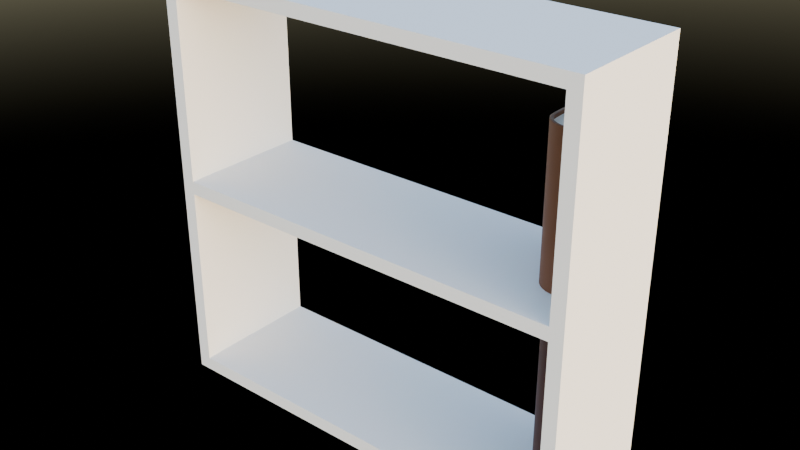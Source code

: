 # Source: gnx_bookcase.blend  (saved by Blender 4.4.30; exported with 4.5.12 LTS)
import bpy
from mathutils import Matrix  # noqa: F401  (used for matrix-valued properties, if any)

bpy.ops.wm.read_factory_settings(use_empty=True)
scene = bpy.context.scene
scene.name = 'Scene'

# ---- collections
col_collection = bpy.data.collections.new('Collection'); scene.collection.children.link(col_collection)
col_books = bpy.data.collections.new('Books'); scene.collection.children.link(col_books)
col_books.hide_render = True

# ---- materials (node trees are filled in below, after node groups)
mat_bookcase_black = bpy.data.materials.new('Bookcase Black')
mat_bookcase_white = bpy.data.materials.new('Bookcase White')
mat_mag = bpy.data.materials.new('Mag')
mat_book = bpy.data.materials.new('Book')
mat_papier = bpy.data.materials.new('Papier')

# ---- node groups
ng_nodegroup = bpy.data.node_groups.new('NodeGroup', 'GeometryNodeTree')
_s = ng_nodegroup.interface.new_socket(name='Geometry', in_out='OUTPUT', socket_type='NodeSocketGeometry')
_s = ng_nodegroup.interface.new_socket(name='Line', in_out='OUTPUT', socket_type='NodeSocketInt')
_s = ng_nodegroup.interface.new_socket(name='Length', in_out='OUTPUT', socket_type='NodeSocketFloat')
_s.default_value = 2.0
_s.min_value = 0.0
_s.max_value = 1e+04
_s = ng_nodegroup.interface.new_socket(name='Floors', in_out='OUTPUT', socket_type='NodeSocketInt')
_s.min_value = 1
_s.max_value = 20
_s = ng_nodegroup.interface.new_socket(name='Shelf Height', in_out='OUTPUT', socket_type='NodeSocketFloat')
_s.default_value = 1.5
_s.min_value = -1e+04
_s.max_value = 1e+04
_s = ng_nodegroup.interface.new_socket(name='Book', in_out='OUTPUT', socket_type='NodeSocketGeometry')
_s = ng_nodegroup.interface.new_socket(name='Scale Min', in_out='OUTPUT', socket_type='NodeSocketVector')
_s.default_value = (0.1, 0.6, 1.0)
_s = ng_nodegroup.interface.new_socket(name='Scale Max', in_out='OUTPUT', socket_type='NodeSocketVector')
_s.default_value = (0.5, 0.8, 1.2)
_s = ng_nodegroup.interface.new_socket(name='Seed', in_out='OUTPUT', socket_type='NodeSocketInt')
_s = ng_nodegroup.interface.new_socket(name='Geometry', in_out='INPUT', socket_type='NodeSocketGeometry')
_s = ng_nodegroup.interface.new_socket(name='Line', in_out='INPUT', socket_type='NodeSocketInt')
_s = ng_nodegroup.interface.new_socket(name='Length', in_out='INPUT', socket_type='NodeSocketFloat')
_s.default_value = 1.0
_s.min_value = 0.0
_s.max_value = 1e+04
_s = ng_nodegroup.interface.new_socket(name='Floors', in_out='INPUT', socket_type='NodeSocketInt')
_s.default_value = 1
_s.min_value = 1
_s.max_value = 20
_s = ng_nodegroup.interface.new_socket(name='Shelf Height', in_out='INPUT', socket_type='NodeSocketFloat')
_s.default_value = 1.0
_s.min_value = -1e+04
_s.max_value = 1e+04
_s = ng_nodegroup.interface.new_socket(name='Book', in_out='INPUT', socket_type='NodeSocketGeometry')
_s = ng_nodegroup.interface.new_socket(name='Scale Min', in_out='INPUT', socket_type='NodeSocketVector')
_s.default_value = (0.1, 0.6, 1.0)
_s = ng_nodegroup.interface.new_socket(name='Scale Max', in_out='INPUT', socket_type='NodeSocketVector')
_s.default_value = (0.5, 0.8, 1.2)
_s = ng_nodegroup.interface.new_socket(name='Seed', in_out='INPUT', socket_type='NodeSocketInt')
_N = ng_nodegroup.nodes; _L = ng_nodegroup.links
n0 = _N.new('NodeGroupOutput'); n0.name = 'Group Output'; n0.location = (3143, -58)
n1 = _N.new('NodeGroupInput'); n1.name = 'Group Input'; n1.location = (-2011, -621)
n2 = _N.new('GeometryNodeSimulationInput'); n2.name = 'Simulation Input'; n2.location = (-1464, 71)
n3 = _N.new('GeometryNodeSimulationOutput'); n3.name = 'Simulation Output'; n3.location = (2054, 224)
n4 = _N.new('GeometryNodeTransform'); n4.name = 'Transform Geometry'; n4.location = (-673, -18)
n5 = _N.new('FunctionNodeRandomValue'); n5.name = 'Random Value.001'; n5.location = (-1296, -272)
n5.data_type = 'FLOAT_VECTOR'
n6 = _N.new('GeometryNodeJoinGeometry'); n6.name = 'Join Geometry'; n6.location = (-259, 82)
n7 = _N.new('GeometryNodePoints'); n7.name = 'Points.001'; n7.location = (-1980, -31)
n8 = _N.new('GeometryNodeInstanceOnPoints'); n8.name = 'Instance on Points.001'; n8.location = (-1138, -18)
n9 = _N.new('GeometryNodeStoreNamedAttribute'); n9.name = 'Store Named Attribute'; n9.location = (754, 133)
n9.data_type = 'FLOAT_VECTOR'
n9.domain = 'INSTANCE'
n9.inputs[2].default_value = 'Offset'
n10 = _N.new('GeometryNodeInputNamedAttribute'); n10.name = 'Named Attribute'; n10.location = (748, -111)
n10.data_type = 'FLOAT_VECTOR'
n10.inputs[0].default_value = 'Offset'
n11 = _N.new('ShaderNodeSeparateXYZ'); n11.name = 'Separate XYZ.001'; n11.location = (921, -44)
n12 = _N.new('FunctionNodeCompare'); n12.name = 'Compare.001'; n12.location = (1104, 30)
n13 = _N.new('GeometryNodeInputSceneTime'); n13.name = 'Scene Time'; n13.location = (-1984, -436)
n14 = _N.new('GeometryNodeSetInstanceTransform'); n14.name = 'Set Instance Transform.001'; n14.location = (546, 105)
n15 = _N.new('GeometryNodeInputInstanceScale'); n15.name = 'Instance Scale.003'; n15.location = (-739, -406)
n16 = _N.new('ShaderNodeVectorMath'); n16.name = 'Vector Math.001'; n16.location = (-568, -370)
n16.operation = 'MULTIPLY'
n17 = _N.new('FunctionNodeCombineTransform'); n17.name = 'Combine Transform.003'; n17.location = (-398, -313)
n18 = _N.new('GeometryNodeAccumulateField'); n18.name = 'Accumulate Field.002'; n18.location = (-219, -138)
n18.data_type = 'TRANSFORM'
n18.domain = 'INSTANCE'
n19 = _N.new('FunctionNodeSeparateTransform'); n19.name = 'Separate Transform.001'; n19.location = (-45, -6)
n20 = _N.new('FunctionNodeCombineTransform'); n20.name = 'Combine Transform.004'; n20.location = (293, 20)
n21 = _N.new('GeometryNodeInputInstanceScale'); n21.name = 'Instance Scale.004'; n21.location = (113, -84)
n22 = _N.new('GeometryNodeDeleteGeometry'); n22.name = 'Delete Geometry'; n22.location = (1783, 200)
n22.domain = 'INSTANCE'
n23 = _N.new('GeometryNodeAttributeStatistic'); n23.name = 'Attribute Statistic'; n23.location = (1113, -136)
n23.domain = 'INSTANCE'
n24 = _N.new('GeometryNodeInputIndex'); n24.name = 'Index'; n24.location = (927, -256)
n25 = _N.new('GeometryNodeSwitch'); n25.name = 'Switch'; n25.location = (1288, -37)
n25.input_type = 'INT'
n25.inputs[1].default_value = -1
n26 = _N.new('FunctionNodeCompare'); n26.name = 'Compare.002'; n26.location = (1613, 60)
n26.operation = 'LESS_EQUAL'
n26.data_type = 'INT'
n27 = _N.new('GeometryNodeInputIndex'); n27.name = 'Index.001'; n27.location = (1445, -2)
n28 = _N.new('FunctionNodeSeparateTransform'); n28.name = 'Separate Transform.002'; n28.location = (471, -85)
n29 = _N.new('GeometryNodeStoreNamedAttribute'); n29.name = 'Store Named Attribute.001'; n29.location = (1391, 207)
n29.data_type = 'INT'
n29.domain = 'INSTANCE'
n29.inputs[2].default_value = 'Line'
n30 = _N.new('GeometryNodeInputNamedAttribute'); n30.name = 'Named Attribute.002'; n30.location = (1025, 244)
n30.data_type = 'INT'
n30.inputs[0].default_value = 'Line'
n31 = _N.new('ShaderNodeMath'); n31.name = 'Math.003'; n31.location = (1200, 268)
n31.inputs[1].default_value = 1.0
n32 = _N.new('ShaderNodeMath'); n32.name = 'Math'; n32.location = (-1815, -383)
n32.inputs[2].default_value = 2.0
n33 = _N.new('NodeGroupInput'); n33.name = 'Group Input.001'; n33.location = (1769, -64)
n34 = _N.new('GeometryNodeSetPosition'); n34.name = 'Set Position'; n34.location = (2293, 143)
n35 = _N.new('ShaderNodeMath'); n35.name = 'Math.001'; n35.location = (1932, 10)
n35.operation = 'MULTIPLY'
n36 = _N.new('ShaderNodeCombineXYZ'); n36.name = 'Combine XYZ'; n36.location = (2099, 13)
n37 = _N.new('ShaderNodeMath'); n37.name = 'Math.002'; n37.location = (2792, 29)
n37.inputs[1].default_value = 1.0
n38 = _N.new('GeometryNodeJoinGeometry'); n38.name = 'Join Geometry.001'; n38.location = (2487, 99)
n39 = _N.new('NodeGroupInput'); n39.name = 'Group Input.002'; n39.location = (917, -180)
n40 = _N.new('ShaderNodeMath'); n40.name = 'Math.004'; n40.location = (-1455, -420)
n41 = _N.new('NodeGroupInput'); n41.name = 'Group Input.003'; n41.location = (2273, -59)
n42 = _N.new('NodeGroupInput'); n42.name = 'Group Input.004'; n42.location = (-1522, -279)
n43 = _N.new('NodeGroupInput'); n43.name = 'Group Input.005'; n43.location = (1845, 366)
n44 = _N.new('FunctionNodeCompare'); n44.name = 'Compare'; n44.location = (2018, 442)
n44.operation = 'LESS_THAN'
n44.data_type = 'INT'
n45 = _N.new('GeometryNodeSwitch'); n45.name = 'Switch.001'; n45.location = (2795, 190)
n46 = _N.new('NodeGroupInput'); n46.name = 'Group Input.006'; n46.location = (-2582, -668)
n47 = _N.new('ShaderNodeSeparateXYZ'); n47.name = 'Separate XYZ'; n47.location = (-1295, -496)
n48 = _N.new('ShaderNodeCombineXYZ'); n48.name = 'Combine XYZ.001'; n48.location = (-1034, -470)
n49 = _N.new('GeometryNodeSetPosition'); n49.name = 'Set Position.002'; n49.location = (-1521, -122)
n50 = _N.new('ShaderNodeVectorMath'); n50.name = 'Vector Math.002'; n50.location = (-1983, -229)
n50.operation = 'MULTIPLY'
n50.inputs[1].default_value = (0.5, -0.5, 0.5)
n51 = _N.new('GeometryNodeBoundBox'); n51.name = 'Bounding Box.001'; n51.location = (-2408, -604)
n52 = _N.new('ShaderNodeVectorMath'); n52.name = 'Vector Math.003'; n52.location = (-2233, -561)
n52.operation = 'SUBTRACT'
n53 = _N.new('NodeGroupInput'); n53.name = 'Group Input.007'; n53.location = (-1697, -147)
n54 = _N.new('GeometryNodeStoreNamedAttribute'); n54.name = 'Store Named Attribute.002'; n54.location = (-881, -31)
n54.domain = 'INSTANCE'
n54.inputs[2].default_value = 'Col'
n55 = _N.new('FunctionNodeRandomValue'); n55.name = 'Random Value'; n55.location = (-971, -287)
n56 = _N.new('ShaderNodeMath'); n56.name = 'Math.005'; n56.location = (-1637, -371)
n56.operation = 'MULTIPLY'
n56.inputs[2].default_value = 2.0
n57 = _N.new('ShaderNodeMath'); n57.name = 'Math.006'; n57.location = (-1828, -547)
n57.inputs[1].default_value = 1.0
n57.inputs[2].default_value = 2.0
n58 = _N.new('NodeGroupInput'); n58.name = 'Group Input.008'; n58.location = (-1638, -534)
n2.pair_with_output(n3)
_L.new(n6.outputs[0], n14.inputs[0])
_L.new(n20.outputs[0], n14.inputs[2])
_L.new(n9.outputs[0], n29.inputs[0])
_L.new(n16.outputs[0], n17.inputs[0])
_L.new(n29.outputs[0], n22.inputs[0])
_L.new(n11.outputs[0], n12.inputs[0])
_L.new(n4.outputs[0], n6.inputs[0])
_L.new(n28.outputs[0], n9.inputs[3])
_L.new(n12.outputs[0], n25.inputs[0])
_L.new(n5.outputs[0], n8.inputs[6])
_L.new(n17.outputs[0], n18.inputs[0])
_L.new(n7.outputs[0], n8.inputs[0])
_L.new(n27.outputs[0], n26.inputs[2])
_L.new(n15.outputs[0], n16.inputs[0])
_L.new(n54.outputs[0], n4.inputs[0])
_L.new(n9.outputs[0], n23.inputs[0])
_L.new(n19.outputs[1], n20.inputs[1])
_L.new(n19.outputs[0], n20.inputs[0])
_L.new(n21.outputs[0], n20.inputs[2])
_L.new(n10.outputs[0], n11.inputs[0])
_L.new(n23.outputs[4], n25.inputs[2])
_L.new(n40.outputs[0], n5.inputs[8])
_L.new(n25.outputs[0], n26.inputs[3])
_L.new(n2.outputs[1], n6.inputs[0])
_L.new(n22.outputs[0], n3.inputs[1])
_L.new(n30.outputs[0], n31.inputs[0])
_L.new(n18.outputs[0], n28.inputs[0])
_L.new(n18.outputs[1], n19.inputs[0])
_L.new(n14.outputs[0], n9.inputs[0])
_L.new(n31.outputs[0], n29.inputs[3])
_L.new(n24.outputs[0], n23.inputs[2])
_L.new(n26.outputs[0], n22.inputs[1])
_L.new(n13.outputs[1], n32.inputs[0])
_L.new(n1.outputs[1], n32.inputs[1])
_L.new(n3.outputs[0], n34.inputs[0])
_L.new(n33.outputs[1], n35.inputs[0])
_L.new(n35.outputs[0], n36.inputs[2])
_L.new(n36.outputs[0], n34.inputs[3])
_L.new(n37.outputs[0], n0.inputs[1])
_L.new(n34.outputs[0], n38.inputs[0])
_L.new(n39.outputs[2], n12.inputs[1])
_L.new(n56.outputs[0], n40.inputs[0])
_L.new(n41.outputs[0], n38.inputs[0])
_L.new(n41.outputs[1], n37.inputs[0])
_L.new(n41.outputs[2], n0.inputs[2])
_L.new(n41.outputs[8], n0.inputs[8])
_L.new(n42.outputs[6], n5.inputs[0])
_L.new(n42.outputs[7], n5.inputs[1])
_L.new(n41.outputs[6], n0.inputs[6])
_L.new(n41.outputs[7], n0.inputs[7])
_L.new(n33.outputs[4], n35.inputs[1])
_L.new(n41.outputs[4], n0.inputs[4])
_L.new(n43.outputs[1], n44.inputs[2])
_L.new(n43.outputs[3], n44.inputs[3])
_L.new(n44.outputs[0], n45.inputs[0])
_L.new(n38.outputs[0], n45.inputs[2])
_L.new(n41.outputs[0], n45.inputs[1])
_L.new(n45.outputs[0], n0.inputs[0])
_L.new(n41.outputs[3], n0.inputs[3])
_L.new(n41.outputs[5], n0.inputs[5])
_L.new(n47.outputs[0], n48.inputs[0])
_L.new(n48.outputs[0], n16.inputs[1])
_L.new(n50.outputs[0], n49.inputs[3])
_L.new(n51.outputs[1], n52.inputs[1])
_L.new(n51.outputs[2], n52.inputs[0])
_L.new(n52.outputs[0], n50.inputs[0])
_L.new(n46.outputs[5], n51.inputs[0])
_L.new(n49.outputs[0], n8.inputs[2])
_L.new(n52.outputs[0], n47.inputs[0])
_L.new(n53.outputs[5], n49.inputs[0])
_L.new(n8.outputs[0], n54.inputs[0])
_L.new(n55.outputs[1], n54.inputs[3])
_L.new(n40.outputs[0], n55.inputs[8])
_L.new(n32.outputs[0], n56.inputs[0])
_L.new(n57.outputs[0], n56.inputs[1])
_L.new(n1.outputs[1], n57.inputs[0])
_L.new(n58.outputs[8], n40.inputs[1])
n0.is_active_output = True
ng_nodegroup_001 = bpy.data.node_groups.new('NodeGroup.001', 'GeometryNodeTree')
_s = ng_nodegroup_001.interface.new_socket(name='Geometry', in_out='OUTPUT', socket_type='NodeSocketGeometry')
_s = ng_nodegroup_001.interface.new_socket(name='Line', in_out='OUTPUT', socket_type='NodeSocketInt')
_s = ng_nodegroup_001.interface.new_socket(name='Length', in_out='OUTPUT', socket_type='NodeSocketFloat')
_s.default_value = 2.0
_s.min_value = 0.0
_s.max_value = 1e+04
_s = ng_nodegroup_001.interface.new_socket(name='Floors', in_out='OUTPUT', socket_type='NodeSocketInt')
_s.min_value = 1
_s.max_value = 20
_s = ng_nodegroup_001.interface.new_socket(name='Shelf Height', in_out='OUTPUT', socket_type='NodeSocketFloat')
_s.default_value = 1.5
_s.min_value = -1e+04
_s.max_value = 1e+04
_s = ng_nodegroup_001.interface.new_socket(name='Book', in_out='OUTPUT', socket_type='NodeSocketGeometry')
_s = ng_nodegroup_001.interface.new_socket(name='Scale Min', in_out='OUTPUT', socket_type='NodeSocketVector')
_s.default_value = (0.1, 0.6, 1.0)
_s = ng_nodegroup_001.interface.new_socket(name='Scale Max', in_out='OUTPUT', socket_type='NodeSocketVector')
_s.default_value = (0.5, 0.8, 1.2)
_s = ng_nodegroup_001.interface.new_socket(name='Seed', in_out='OUTPUT', socket_type='NodeSocketInt')
_s = ng_nodegroup_001.interface.new_socket(name='Geometry', in_out='INPUT', socket_type='NodeSocketGeometry')
_s = ng_nodegroup_001.interface.new_socket(name='Line', in_out='INPUT', socket_type='NodeSocketInt')
_s = ng_nodegroup_001.interface.new_socket(name='Length', in_out='INPUT', socket_type='NodeSocketFloat')
_s.default_value = 2.8
_s.min_value = 0.0
_s.max_value = 1e+04
_s = ng_nodegroup_001.interface.new_socket(name='Floors', in_out='INPUT', socket_type='NodeSocketInt')
_s.default_value = 2
_s.min_value = 1
_s.max_value = 20
_s = ng_nodegroup_001.interface.new_socket(name='Shelf Height', in_out='INPUT', socket_type='NodeSocketFloat')
_s.default_value = 1.54
_s.min_value = -1e+04
_s.max_value = 1e+04
_s = ng_nodegroup_001.interface.new_socket(name='Book', in_out='INPUT', socket_type='NodeSocketGeometry')
_s = ng_nodegroup_001.interface.new_socket(name='Scale Min', in_out='INPUT', socket_type='NodeSocketVector')
_s.default_value = (0.05, 0.6, 1.0)
_s = ng_nodegroup_001.interface.new_socket(name='Scale Max', in_out='INPUT', socket_type='NodeSocketVector')
_s.default_value = (0.2, 0.8, 1.2)
_s = ng_nodegroup_001.interface.new_socket(name='Seed', in_out='INPUT', socket_type='NodeSocketInt')
_N = ng_nodegroup_001.nodes; _L = ng_nodegroup_001.links
n0 = _N.new('NodeGroupOutput'); n0.name = 'Group Output'; n0.location = (954, -462)
n1 = _N.new('NodeGroupInput'); n1.name = 'Group Input'; n1.location = (-951, -230)
n2 = _N.new('GeometryNodeGroup'); n2.name = 'Group.030'; n2.location = (-560, 0)
n2.node_tree = ng_nodegroup
n3 = _N.new('GeometryNodeGroup'); n3.name = 'Group.031'; n3.location = (-720, 0)
n3.node_tree = ng_nodegroup
n4 = _N.new('GeometryNodeGroup'); n4.name = 'Group.032'; n4.location = (-400, 0)
n4.node_tree = ng_nodegroup
n5 = _N.new('GeometryNodeGroup'); n5.name = 'Group.033'; n5.location = (-240, 0)
n5.node_tree = ng_nodegroup
n6 = _N.new('GeometryNodeGroup'); n6.name = 'Group.034'; n6.location = (-80, 0)
n6.node_tree = ng_nodegroup
n7 = _N.new('GeometryNodeGroup'); n7.name = 'Group.035'; n7.location = (80, 0)
n7.node_tree = ng_nodegroup
n8 = _N.new('GeometryNodeGroup'); n8.name = 'Group.036'; n8.location = (240, 0)
n8.node_tree = ng_nodegroup
n9 = _N.new('GeometryNodeGroup'); n9.name = 'Group.037'; n9.location = (400, 0)
n9.node_tree = ng_nodegroup
n10 = _N.new('GeometryNodeGroup'); n10.name = 'Group.038'; n10.location = (560, 0)
n10.node_tree = ng_nodegroup
n11 = _N.new('GeometryNodeGroup'); n11.name = 'Group.039'; n11.location = (720, 0)
n11.node_tree = ng_nodegroup
n12 = _N.new('GeometryNodeGroup'); n12.name = 'Group.040'; n12.location = (-560, -461)
n12.node_tree = ng_nodegroup
n13 = _N.new('GeometryNodeGroup'); n13.name = 'Group.041'; n13.location = (-720, -461)
n13.node_tree = ng_nodegroup
n14 = _N.new('GeometryNodeGroup'); n14.name = 'Group.042'; n14.location = (-400, -461)
n14.node_tree = ng_nodegroup
n15 = _N.new('GeometryNodeGroup'); n15.name = 'Group.043'; n15.location = (-240, -461)
n15.node_tree = ng_nodegroup
n16 = _N.new('GeometryNodeGroup'); n16.name = 'Group.044'; n16.location = (-80, -461)
n16.node_tree = ng_nodegroup
n17 = _N.new('GeometryNodeGroup'); n17.name = 'Group.045'; n17.location = (80, -461)
n17.node_tree = ng_nodegroup
n18 = _N.new('GeometryNodeGroup'); n18.name = 'Group.046'; n18.location = (240, -461)
n18.node_tree = ng_nodegroup
n19 = _N.new('GeometryNodeGroup'); n19.name = 'Group.047'; n19.location = (400, -461)
n19.node_tree = ng_nodegroup
n20 = _N.new('GeometryNodeGroup'); n20.name = 'Group.048'; n20.location = (560, -461)
n20.node_tree = ng_nodegroup
n21 = _N.new('GeometryNodeGroup'); n21.name = 'Group.049'; n21.location = (720, -461)
n21.node_tree = ng_nodegroup
_L.new(n9.outputs[3], n10.inputs[3])
_L.new(n4.outputs[4], n5.inputs[4])
_L.new(n4.outputs[8], n5.inputs[8])
_L.new(n4.outputs[0], n5.inputs[0])
_L.new(n6.outputs[1], n7.inputs[1])
_L.new(n7.outputs[3], n8.inputs[3])
_L.new(n6.outputs[2], n7.inputs[2])
_L.new(n3.outputs[3], n2.inputs[3])
_L.new(n5.outputs[2], n6.inputs[2])
_L.new(n7.outputs[6], n8.inputs[6])
_L.new(n2.outputs[0], n4.inputs[0])
_L.new(n10.outputs[6], n11.inputs[6])
_L.new(n10.outputs[8], n11.inputs[8])
_L.new(n10.outputs[5], n11.inputs[5])
_L.new(n10.outputs[2], n11.inputs[2])
_L.new(n10.outputs[4], n11.inputs[4])
_L.new(n10.outputs[3], n11.inputs[3])
_L.new(n6.outputs[7], n7.inputs[7])
_L.new(n8.outputs[0], n9.inputs[0])
_L.new(n4.outputs[5], n5.inputs[5])
_L.new(n9.outputs[6], n10.inputs[6])
_L.new(n5.outputs[5], n6.inputs[5])
_L.new(n7.outputs[2], n8.inputs[2])
_L.new(n7.outputs[8], n8.inputs[8])
_L.new(n8.outputs[6], n9.inputs[6])
_L.new(n8.outputs[5], n9.inputs[5])
_L.new(n3.outputs[0], n2.inputs[0])
_L.new(n9.outputs[0], n10.inputs[0])
_L.new(n9.outputs[1], n10.inputs[1])
_L.new(n3.outputs[2], n2.inputs[2])
_L.new(n2.outputs[1], n4.inputs[1])
_L.new(n2.outputs[2], n4.inputs[2])
_L.new(n6.outputs[0], n7.inputs[0])
_L.new(n10.outputs[0], n11.inputs[0])
_L.new(n4.outputs[7], n5.inputs[7])
_L.new(n3.outputs[4], n2.inputs[4])
_L.new(n2.outputs[4], n4.inputs[4])
_L.new(n6.outputs[3], n7.inputs[3])
_L.new(n6.outputs[6], n7.inputs[6])
_L.new(n3.outputs[8], n2.inputs[8])
_L.new(n6.outputs[4], n7.inputs[4])
_L.new(n6.outputs[8], n7.inputs[8])
_L.new(n4.outputs[2], n5.inputs[2])
_L.new(n7.outputs[0], n8.inputs[0])
_L.new(n9.outputs[7], n10.inputs[7])
_L.new(n7.outputs[1], n8.inputs[1])
_L.new(n10.outputs[1], n11.inputs[1])
_L.new(n2.outputs[3], n4.inputs[3])
_L.new(n4.outputs[3], n5.inputs[3])
_L.new(n4.outputs[1], n5.inputs[1])
_L.new(n5.outputs[1], n6.inputs[1])
_L.new(n9.outputs[5], n10.inputs[5])
_L.new(n5.outputs[3], n6.inputs[3])
_L.new(n3.outputs[7], n2.inputs[7])
_L.new(n2.outputs[6], n4.inputs[6])
_L.new(n5.outputs[6], n6.inputs[6])
_L.new(n8.outputs[7], n9.inputs[7])
_L.new(n8.outputs[4], n9.inputs[4])
_L.new(n5.outputs[0], n6.inputs[0])
_L.new(n8.outputs[8], n9.inputs[8])
_L.new(n3.outputs[1], n2.inputs[1])
_L.new(n8.outputs[3], n9.inputs[3])
_L.new(n7.outputs[4], n8.inputs[4])
_L.new(n6.outputs[5], n7.inputs[5])
_L.new(n7.outputs[7], n8.inputs[7])
_L.new(n3.outputs[5], n2.inputs[5])
_L.new(n8.outputs[1], n9.inputs[1])
_L.new(n9.outputs[4], n10.inputs[4])
_L.new(n2.outputs[5], n4.inputs[5])
_L.new(n4.outputs[6], n5.inputs[6])
_L.new(n7.outputs[5], n8.inputs[5])
_L.new(n9.outputs[8], n10.inputs[8])
_L.new(n9.outputs[2], n10.inputs[2])
_L.new(n2.outputs[7], n4.inputs[7])
_L.new(n3.outputs[6], n2.inputs[6])
_L.new(n5.outputs[7], n6.inputs[7])
_L.new(n5.outputs[4], n6.inputs[4])
_L.new(n5.outputs[8], n6.inputs[8])
_L.new(n10.outputs[7], n11.inputs[7])
_L.new(n8.outputs[2], n9.inputs[2])
_L.new(n2.outputs[8], n4.inputs[8])
_L.new(n1.outputs[2], n3.inputs[2])
_L.new(n1.outputs[6], n3.inputs[6])
_L.new(n1.outputs[7], n3.inputs[7])
_L.new(n1.outputs[4], n3.inputs[4])
_L.new(n1.outputs[8], n3.inputs[8])
_L.new(n1.outputs[3], n3.inputs[3])
_L.new(n1.outputs[5], n3.inputs[5])
_L.new(n1.outputs[0], n3.inputs[0])
_L.new(n1.outputs[1], n3.inputs[1])
_L.new(n19.outputs[3], n20.inputs[3])
_L.new(n14.outputs[4], n15.inputs[4])
_L.new(n14.outputs[8], n15.inputs[8])
_L.new(n14.outputs[0], n15.inputs[0])
_L.new(n16.outputs[1], n17.inputs[1])
_L.new(n17.outputs[3], n18.inputs[3])
_L.new(n16.outputs[2], n17.inputs[2])
_L.new(n13.outputs[3], n12.inputs[3])
_L.new(n15.outputs[2], n16.inputs[2])
_L.new(n17.outputs[6], n18.inputs[6])
_L.new(n12.outputs[0], n14.inputs[0])
_L.new(n20.outputs[6], n21.inputs[6])
_L.new(n20.outputs[8], n21.inputs[8])
_L.new(n20.outputs[5], n21.inputs[5])
_L.new(n20.outputs[2], n21.inputs[2])
_L.new(n20.outputs[4], n21.inputs[4])
_L.new(n20.outputs[3], n21.inputs[3])
_L.new(n16.outputs[7], n17.inputs[7])
_L.new(n18.outputs[0], n19.inputs[0])
_L.new(n14.outputs[5], n15.inputs[5])
_L.new(n19.outputs[6], n20.inputs[6])
_L.new(n15.outputs[5], n16.inputs[5])
_L.new(n17.outputs[2], n18.inputs[2])
_L.new(n17.outputs[8], n18.inputs[8])
_L.new(n18.outputs[6], n19.inputs[6])
_L.new(n18.outputs[5], n19.inputs[5])
_L.new(n13.outputs[0], n12.inputs[0])
_L.new(n19.outputs[0], n20.inputs[0])
_L.new(n19.outputs[1], n20.inputs[1])
_L.new(n13.outputs[2], n12.inputs[2])
_L.new(n12.outputs[1], n14.inputs[1])
_L.new(n12.outputs[2], n14.inputs[2])
_L.new(n16.outputs[0], n17.inputs[0])
_L.new(n20.outputs[0], n21.inputs[0])
_L.new(n14.outputs[7], n15.inputs[7])
_L.new(n13.outputs[4], n12.inputs[4])
_L.new(n12.outputs[4], n14.inputs[4])
_L.new(n16.outputs[3], n17.inputs[3])
_L.new(n16.outputs[6], n17.inputs[6])
_L.new(n13.outputs[8], n12.inputs[8])
_L.new(n16.outputs[4], n17.inputs[4])
_L.new(n16.outputs[8], n17.inputs[8])
_L.new(n14.outputs[2], n15.inputs[2])
_L.new(n17.outputs[0], n18.inputs[0])
_L.new(n19.outputs[7], n20.inputs[7])
_L.new(n17.outputs[1], n18.inputs[1])
_L.new(n20.outputs[1], n21.inputs[1])
_L.new(n12.outputs[3], n14.inputs[3])
_L.new(n14.outputs[3], n15.inputs[3])
_L.new(n14.outputs[1], n15.inputs[1])
_L.new(n15.outputs[1], n16.inputs[1])
_L.new(n19.outputs[5], n20.inputs[5])
_L.new(n15.outputs[3], n16.inputs[3])
_L.new(n13.outputs[7], n12.inputs[7])
_L.new(n12.outputs[6], n14.inputs[6])
_L.new(n15.outputs[6], n16.inputs[6])
_L.new(n18.outputs[7], n19.inputs[7])
_L.new(n18.outputs[4], n19.inputs[4])
_L.new(n15.outputs[0], n16.inputs[0])
_L.new(n18.outputs[8], n19.inputs[8])
_L.new(n13.outputs[1], n12.inputs[1])
_L.new(n18.outputs[3], n19.inputs[3])
_L.new(n17.outputs[4], n18.inputs[4])
_L.new(n16.outputs[5], n17.inputs[5])
_L.new(n17.outputs[7], n18.inputs[7])
_L.new(n13.outputs[5], n12.inputs[5])
_L.new(n18.outputs[1], n19.inputs[1])
_L.new(n19.outputs[4], n20.inputs[4])
_L.new(n12.outputs[5], n14.inputs[5])
_L.new(n14.outputs[6], n15.inputs[6])
_L.new(n17.outputs[5], n18.inputs[5])
_L.new(n19.outputs[8], n20.inputs[8])
_L.new(n19.outputs[2], n20.inputs[2])
_L.new(n12.outputs[7], n14.inputs[7])
_L.new(n13.outputs[6], n12.inputs[6])
_L.new(n15.outputs[7], n16.inputs[7])
_L.new(n15.outputs[4], n16.inputs[4])
_L.new(n15.outputs[8], n16.inputs[8])
_L.new(n20.outputs[7], n21.inputs[7])
_L.new(n18.outputs[2], n19.inputs[2])
_L.new(n12.outputs[8], n14.inputs[8])
_L.new(n11.outputs[0], n13.inputs[0])
_L.new(n11.outputs[1], n13.inputs[1])
_L.new(n11.outputs[2], n13.inputs[2])
_L.new(n11.outputs[6], n13.inputs[6])
_L.new(n11.outputs[7], n13.inputs[7])
_L.new(n11.outputs[4], n13.inputs[4])
_L.new(n11.outputs[8], n13.inputs[8])
_L.new(n11.outputs[3], n13.inputs[3])
_L.new(n11.outputs[5], n13.inputs[5])
_L.new(n21.outputs[1], n0.inputs[1])
_L.new(n21.outputs[2], n0.inputs[2])
_L.new(n21.outputs[6], n0.inputs[6])
_L.new(n21.outputs[7], n0.inputs[7])
_L.new(n21.outputs[4], n0.inputs[4])
_L.new(n21.outputs[8], n0.inputs[8])
_L.new(n21.outputs[3], n0.inputs[3])
_L.new(n21.outputs[5], n0.inputs[5])
_L.new(n21.outputs[0], n0.inputs[0])
n0.is_active_output = True
ng_smooth_by_angle = bpy.data.node_groups.new('Smooth by Angle', 'GeometryNodeTree')
_s = ng_smooth_by_angle.interface.new_socket(name='Mesh', in_out='OUTPUT', socket_type='NodeSocketGeometry')
_s = ng_smooth_by_angle.interface.new_socket(name='Mesh', in_out='INPUT', socket_type='NodeSocketGeometry')
_s = ng_smooth_by_angle.interface.new_socket(name='Angle', in_out='INPUT', socket_type='NodeSocketFloat')
_s.subtype = 'ANGLE'
_s.default_value = 0.5236
_s.min_value = 0.0
_s.max_value = 3.142
_s.description = 'Maximum face angle for smooth edges'
_s = ng_smooth_by_angle.interface.new_socket(name='Ignore Sharpness', in_out='INPUT', socket_type='NodeSocketBool')
_s.force_non_field = True
ng_smooth_by_angle.description = 'Set the sharpness of mesh edges based on the angle between the neighboring faces'
ng_smooth_by_angle.is_modifier = True
_N = ng_smooth_by_angle.nodes; _L = ng_smooth_by_angle.links
n0 = _N.new('GeometryNodeSetShadeSmooth'); n0.name = 'Set Shade Smooth'; n0.location = (120, -80)
n0.domain = 'EDGE'
n1 = _N.new('GeometryNodeSetShadeSmooth'); n1.name = 'Set Shade Smooth.001'; n1.location = (300, -80)
n2 = _N.new('NodeGroupOutput'); n2.name = 'Group Output'; n2.location = (480, -80)
n3 = _N.new('GeometryNodeInputMeshEdgeAngle'); n3.name = 'Edge Angle'; n3.location = (-440, -240)
n4 = _N.new('NodeGroupInput'); n4.name = 'Group Input'; n4.location = (-80, -80)
n5 = _N.new('GeometryNodeInputEdgeSmooth'); n5.name = 'Is Edge Smooth'; n5.location = (-260, -120)
n6 = _N.new('GeometryNodeInputShadeSmooth'); n6.name = 'Is Shade Smooth'; n6.location = (-440, -397)
n7 = _N.new('FunctionNodeCompare'); n7.name = 'Compare'; n7.location = (-260, -260)
n7.operation = 'LESS_EQUAL'
n7.inputs[6].default_value = (0.0, 0.0, 0.0, 0.0)
n7.inputs[7].default_value = (0.0, 0.0, 0.0, 0.0)
n8 = _N.new('FunctionNodeBooleanMath'); n8.name = 'Boolean Math.001'; n8.location = (-80, -260)
n9 = _N.new('NodeGroupInput'); n9.name = 'Group Input.001'; n9.location = (-440, -329)
n10 = _N.new('NodeGroupInput'); n10.name = 'Group Input.002'; n10.location = (-259, -189)
n11 = _N.new('FunctionNodeBooleanMath'); n11.name = 'Boolean Math'; n11.location = (-80, -149)
n11.operation = 'OR'
n12 = _N.new('FunctionNodeBooleanMath'); n12.name = 'Boolean Math.002'; n12.location = (-260, -380)
n12.operation = 'OR'
n13 = _N.new('NodeGroupInput'); n13.name = 'Group Input.003'; n13.location = (-440, -460)
_L.new(n3.outputs[0], n7.inputs[0])
_L.new(n1.outputs[0], n2.inputs[0])
_L.new(n9.outputs[1], n7.inputs[1])
_L.new(n7.outputs[0], n8.inputs[0])
_L.new(n4.outputs[0], n0.inputs[0])
_L.new(n0.outputs[0], n1.inputs[0])
_L.new(n8.outputs[0], n0.inputs[2])
_L.new(n10.outputs[2], n11.inputs[1])
_L.new(n5.outputs[0], n11.inputs[0])
_L.new(n11.outputs[0], n0.inputs[1])
_L.new(n13.outputs[2], n12.inputs[1])
_L.new(n6.outputs[0], n12.inputs[0])
_L.new(n12.outputs[0], n8.inputs[1])
n2.is_active_output = True
ng_gnx_bookcase = bpy.data.node_groups.new('GNX_Bookcase', 'GeometryNodeTree')
_s = ng_gnx_bookcase.interface.new_socket(name='Geometry', in_out='OUTPUT', socket_type='NodeSocketGeometry')
_s = ng_gnx_bookcase.interface.new_socket(name='Geometry', in_out='INPUT', socket_type='NodeSocketGeometry')
ng_gnx_bookcase.interface.new_panel('Bookcase')
_s = ng_gnx_bookcase.interface.new_socket(name='Length', in_out='INPUT', socket_type='NodeSocketFloat')
_s.default_value = 1.0
_s.min_value = 0.0
_s.max_value = 1e+04
_s = ng_gnx_bookcase.interface.new_socket(name='Floors', in_out='INPUT', socket_type='NodeSocketInt')
_s.default_value = 2
_s.min_value = 1
_s.max_value = 60
_s = ng_gnx_bookcase.interface.new_socket(name='Shelf Height', in_out='INPUT', socket_type='NodeSocketFloat')
_s.default_value = 1.5
_s.min_value = 0.0
_s.max_value = 1e+04
_s = ng_gnx_bookcase.interface.new_socket(name='Depth', in_out='INPUT', socket_type='NodeSocketFloat')
_s.default_value = 1.0
_s.min_value = 0.0
_s = ng_gnx_bookcase.interface.new_socket(name='Thickness', in_out='INPUT', socket_type='NodeSocketFloat')
_s.default_value = 0.1
_s.min_value = 0.0
_s = ng_gnx_bookcase.interface.new_socket(name='Material', in_out='INPUT', socket_type='NodeSocketMaterial')
_s = ng_gnx_bookcase.interface.new_socket(name='Top', in_out='INPUT', socket_type='NodeSocketBool')
_s.default_value = True
_s = ng_gnx_bookcase.interface.new_socket(name='Bottom', in_out='INPUT', socket_type='NodeSocketBool')
_s.default_value = True
_s = ng_gnx_bookcase.interface.new_socket(name='Left', in_out='INPUT', socket_type='NodeSocketBool')
_s = ng_gnx_bookcase.interface.new_socket(name='Right', in_out='INPUT', socket_type='NodeSocketBool')
_s.default_value = True
ng_gnx_bookcase.interface.new_panel('Book')
_s = ng_gnx_bookcase.interface.new_socket(name='Book', in_out='INPUT', socket_type='NodeSocketObject')
_s = ng_gnx_bookcase.interface.new_socket(name='Scale Min', in_out='INPUT', socket_type='NodeSocketVector')
_s.default_value = (0.05, 0.6, 1.0)
_s = ng_gnx_bookcase.interface.new_socket(name='Scale Max', in_out='INPUT', socket_type='NodeSocketVector')
_s.default_value = (0.2, 0.8, 1.2)
_s = ng_gnx_bookcase.interface.new_socket(name='Seed', in_out='INPUT', socket_type='NodeSocketInt')
_s = ng_gnx_bookcase.interface.new_socket(name='R2L', in_out='INPUT', socket_type='NodeSocketBool')
ng_gnx_bookcase.is_modifier = True
# nodes of 'GNX_Bookcase' reference scene objects; filled in after objects exist

# ---- material node trees
mat_bookcase_black.use_nodes = True; mat_bookcase_black.node_tree.nodes.clear()
_N = mat_bookcase_black.node_tree.nodes; _L = mat_bookcase_black.node_tree.links
n0 = _N.new('ShaderNodeBsdfPrincipled'); n0.name = 'Principled BSDF'; n0.location = (10, 300)
n0.inputs[0].default_value = (0.00102, 0.0008667, 0.0007253, 1.0)
n0.inputs[1].default_value = 1.0
n0.inputs[2].default_value = 0.7618
n1 = _N.new('ShaderNodeOutputMaterial'); n1.name = 'Material Output'; n1.location = (300, 300)
_L.new(n0.outputs[0], n1.inputs[0])
n1.is_active_output = True
mat_bookcase_white.use_nodes = True; mat_bookcase_white.node_tree.nodes.clear()
_N = mat_bookcase_white.node_tree.nodes; _L = mat_bookcase_white.node_tree.links
n0 = _N.new('ShaderNodeBsdfPrincipled'); n0.name = 'Principled BSDF'; n0.location = (10, 300)
n0.inputs[0].default_value = (0.8682, 0.8682, 0.8682, 1.0)
n0.inputs[1].default_value = 1.0
n0.inputs[2].default_value = 0.7618
n1 = _N.new('ShaderNodeOutputMaterial'); n1.name = 'Material Output'; n1.location = (300, 300)
_L.new(n0.outputs[0], n1.inputs[0])
n1.is_active_output = True
mat_mag.use_nodes = True; mat_mag.node_tree.nodes.clear()
_N = mat_mag.node_tree.nodes; _L = mat_mag.node_tree.links
n0 = _N.new('ShaderNodeBsdfPrincipled'); n0.name = 'Principled BSDF'; n0.location = (10, 300)
n0.inputs[2].default_value = 0.6182
n1 = _N.new('ShaderNodeOutputMaterial'); n1.name = 'Material Output'; n1.location = (300, 300)
n2 = _N.new('ShaderNodeAttribute'); n2.name = 'Attribute'; n2.location = (-965, 210)
n2.attribute_type = 'INSTANCER'
n2.attribute_name = 'Col'
n3 = _N.new('ShaderNodeValToRGB'); n3.name = 'Color Ramp'; n3.location = (-749, 279)
n3.color_ramp.hue_interpolation = 'FAR'
n3.color_ramp.color_mode = 'HSV'
while len(n3.color_ramp.elements) > 1: n3.color_ramp.elements.remove(n3.color_ramp.elements[-1])
n3.color_ramp.elements[0].position = 0.0; n3.color_ramp.elements[0].color = (0.0, 0.1145, 0.6314, 1.0)
_e = n3.color_ramp.elements.new(1.0); _e.color = (0.0, 0.1145, 0.6314, 1.0)
_L.new(n0.outputs[0], n1.inputs[0])
_L.new(n2.outputs[2], n3.inputs[0])
_L.new(n3.outputs[0], n0.inputs[0])
n1.is_active_output = True
mat_book.use_nodes = True; mat_book.node_tree.nodes.clear()
_N = mat_book.node_tree.nodes; _L = mat_book.node_tree.links
n0 = _N.new('ShaderNodeBsdfPrincipled'); n0.name = 'Principled BSDF'; n0.location = (-478, 301)
n0.inputs[2].default_value = 0.6182
n1 = _N.new('ShaderNodeOutputMaterial'); n1.name = 'Material Output'; n1.location = (-212, 325)
n2 = _N.new('ShaderNodeAttribute'); n2.name = 'Attribute'; n2.location = (-918, 166)
n2.attribute_type = 'INSTANCER'
n2.attribute_name = 'Col'
n3 = _N.new('ShaderNodeValToRGB'); n3.name = 'Color Ramp'; n3.location = (-749, 279)
while len(n3.color_ramp.elements) > 1: n3.color_ramp.elements.remove(n3.color_ramp.elements[-1])
n3.color_ramp.elements[0].position = 0.0; n3.color_ramp.elements[0].color = (0.04278, 0.005006, 0.002584, 1.0)
_e = n3.color_ramp.elements.new(1.0); _e.color = (0.2423, 0.07983, 0.017, 1.0)
_L.new(n0.outputs[0], n1.inputs[0])
_L.new(n2.outputs[2], n3.inputs[0])
_L.new(n3.outputs[0], n0.inputs[0])
n1.is_active_output = True
mat_papier.use_nodes = True; mat_papier.node_tree.nodes.clear()
_N = mat_papier.node_tree.nodes; _L = mat_papier.node_tree.links
n0 = _N.new('ShaderNodeBsdfPrincipled'); n0.name = 'Principled BSDF'; n0.location = (10, 300)
n1 = _N.new('ShaderNodeOutputMaterial'); n1.name = 'Material Output'; n1.location = (300, 300)
_L.new(n0.outputs[0], n1.inputs[0])
n1.is_active_output = True

# ---- world
world_world = bpy.data.worlds.new('World'); scene.world = world_world
world_world.use_nodes = True; world_world.node_tree.nodes.clear()
_N = world_world.node_tree.nodes; _L = world_world.node_tree.links
n0 = _N.new('ShaderNodeOutputWorld'); n0.name = 'World Output'; n0.location = (300, 300)
n1 = _N.new('ShaderNodeBackground'); n1.name = 'Background'; n1.location = (10, 300)
n1.inputs[1].default_value = 0.6
n2 = _N.new('ShaderNodeTexSky'); n2.name = 'Sky Texture'; n2.location = (-220, 288)
n2.sun_disc = False
n2.sun_intensity = 0.3
n2.sun_rotation = 1.803
_L.new(n1.outputs[0], n0.inputs[0])
_L.new(n2.outputs[0], n1.inputs[0])
n0.is_active_output = True
world_world.color = (0.05088, 0.05088, 0.05088)
world_world.sun_shadow_jitter_overblur = 0.0

# ---- meshes
me_plane_012 = bpy.data.meshes.new('Plane.012')
me_plane_012.from_pydata([(-1.0, -1.0, 0.0), (1.0, -1.0, 0.0), (-1.0, 1.0, 0.0), (1.0, 1.0, 0.0)], [], [(0, 1, 3, 2)])
me_plane_012.polygons.foreach_set('material_index', [2])
_uv = me_plane_012.uv_layers.new(name='UVMap')
_uv.uv.foreach_set('vector', [0.0, 0.0, 1.0, 0.0, 1.0, 1.0, 0.0, 1.0])
me_plane_012.materials.append(mat_bookcase_black)
me_plane_012.materials.append(mat_bookcase_white)
me_plane_012.materials.append(mat_mag)
me_plane_012.materials.append(mat_book)
me_plane_012.update()
me_cube = bpy.data.meshes.new('Cube')
me_cube.from_pydata([(-0.1721, 0.4721, -0.5), (-0.1721, 0.4721, 0.5), (0.1721, 0.4721, -0.5), (0.1721, 0.4721, 0.5), (-0.2, 0.5, -0.4766), (-0.1721, -0.2861, -0.5), (-0.04408, -0.4657, -0.5), (-0.08533, -0.4476, -0.5), (-0.121, -0.4186, -0.5), (-0.1485, -0.3805, -0.5), (-0.1659, -0.3359, -0.5), (-0.1721, -0.2861, 0.5), (0.0, -0.4718, 0.5), (-0.1659, -0.3359, 0.5), (-0.1485, -0.3805, 0.5), (-0.121, -0.4186, 0.5), (-0.08533, -0.4476, 0.5), (-0.04408, -0.4657, 0.5), (0.1721, -0.2861, -0.5), (0.0, -0.5, -0.5), (0.1659, -0.3359, -0.5), (0.1485, -0.3805, -0.5), (0.121, -0.4186, -0.5), (0.08533, -0.4476, -0.5), (0.04408, -0.4657, -0.5), (0.1721, -0.2861, 0.5), (0.04408, -0.4657, 0.5), (0.08533, -0.4476, 0.5), (0.121, -0.4186, 0.5), (0.1485, -0.3805, 0.5), (0.1659, -0.3359, 0.5), (-0.2, 0.5, -0.5), (0.05176, -0.4928, 0.4766), (0.2, 0.5, 0.5), (0.05176, -0.4928, 0.5), (0.0, -0.5, 0.5), (-0.05176, -0.4928, -0.5), (0.0, -0.4718, -0.5), (0.2, 0.5, -0.5), (-0.2, 0.5, 0.5), (-0.05176, -0.4928, 0.5), (-0.1, -0.4716, -0.5), (-0.1, -0.4716, 0.5), (-0.1414, -0.4379, -0.5), (-0.1414, -0.4379, 0.5), (-0.1732, -0.3939, -0.5), (-0.1732, -0.3939, 0.5), (-0.1932, -0.3428, -0.5), (-0.1932, -0.3428, 0.5), (-0.2, -0.2879, -0.5), (-0.2, -0.2879, 0.5), (0.05176, -0.4928, -0.5), (0.1, -0.4716, 0.5), (0.1, -0.4716, -0.5), (0.1414, -0.4379, 0.5), (0.1414, -0.4379, -0.5), (0.1732, -0.3939, 0.5), (0.1732, -0.3939, -0.5), (0.1932, -0.3428, 0.5), (0.1932, -0.3428, -0.5), (0.2, -0.2879, 0.5), (0.2, -0.2879, -0.5), (0.2, 0.4721, 0.5), (-0.1721, 0.5, -0.5), (-0.2, 0.4721, -0.5), (0.1721, 0.5, -0.5), (0.1721, 0.5, 0.5), (-0.2, 0.4721, 0.5), (-0.1721, 0.5, 0.5), (0.2, 0.4721, -0.5), (1.058e-16, 0.4721, -0.4766), (1.16e-16, -0.4718, -0.4766), (-1.058e-16, 0.4721, 0.4766), (-1.16e-16, -0.4718, 0.4766), (-0.1721, 0.4721, -0.4766), (0.1721, 0.4721, 0.4766), (0.04408, -0.4657, 0.4766), (-0.04408, -0.4657, -0.4766), (0.1721, 0.4721, -0.4766), (-0.1721, 0.4721, 0.4766), (-0.04408, -0.4657, 0.4766), (-0.08533, -0.4476, -0.4766), (-0.08533, -0.4476, 0.4766), (-0.121, -0.4186, -0.4766), (-0.121, -0.4186, 0.4766), (-0.1485, -0.3805, -0.4766), (-0.1485, -0.3805, 0.4766), (-0.1659, -0.3359, -0.4766), (-0.1659, -0.3359, 0.4766), (-0.1721, -0.2861, -0.4766), (-0.1721, -0.2861, 0.4766), (0.04408, -0.4657, -0.4766), (0.08533, -0.4476, 0.4766), (0.08533, -0.4476, -0.4766), (0.121, -0.4186, 0.4766), (0.121, -0.4186, -0.4766), (0.1485, -0.3805, 0.4766), (0.1485, -0.3805, -0.4766), (0.1659, -0.3359, 0.4766), (0.1659, -0.3359, -0.4766), (0.1721, -0.2861, 0.4766), (0.1721, -0.2861, -0.4766), (0.2, 0.5, -0.4766), (0.0, -0.5, -0.4766), (-0.05176, -0.4928, -0.4766), (-0.1, -0.4716, -0.4766), (-0.1414, -0.4379, -0.4766), (-0.1732, -0.3939, -0.4766), (-0.1932, -0.3428, -0.4766), (-0.2, -0.2879, -0.4766), (0.05176, -0.4928, -0.4766), (0.1, -0.4716, -0.4766), (0.1414, -0.4379, -0.4766), (0.1732, -0.3939, -0.4766), (0.1932, -0.3428, -0.4766), (0.2, -0.2879, -0.4766), (0.1721, 0.5, -0.4766), (0.2, 0.4721, -0.4766), (-0.2, 0.4721, -0.4766), (-0.1721, 0.5, -0.4766), (0.1, -0.4716, 0.4766), (0.1414, -0.4379, 0.4766), (0.1732, -0.3939, 0.4766), (0.1932, -0.3428, 0.4766), (0.2, -0.2879, 0.4766), (0.0, -0.5, 0.4766), (0.2, 0.5, 0.4766), (-0.2, 0.5, 0.4766), (-0.05176, -0.4928, 0.4766), (-0.1, -0.4716, 0.4766), (-0.1414, -0.4379, 0.4766), (-0.1732, -0.3939, 0.4766), (-0.1932, -0.3428, 0.4766), (-0.2, -0.2879, 0.4766), (0.1721, 0.5, 0.4766), (0.2, 0.4721, 0.4766), (-0.2, 0.4721, 0.4766), (-0.1721, 0.5, 0.4766)], [], [(65, 2, 78, 116), (14, 15, 84, 86), (126, 33, 62, 135), (20, 21, 97, 99), (133, 50, 67, 136), (8, 9, 85, 83), (127, 39, 68, 137), (125, 35, 40, 128), (128, 40, 42, 129), (129, 42, 44, 130), (130, 44, 46, 131), (131, 46, 48, 132), (132, 48, 50, 133), (103, 19, 51, 110), (110, 51, 53, 111), (111, 53, 55, 112), (112, 55, 57, 113), (113, 57, 59, 114), (114, 59, 61, 115), (29, 30, 98, 96), (65, 116, 102, 38), (34, 32, 120, 52), (26, 12, 35, 34), (6, 37, 19, 36), (69, 117, 115, 61), (35, 125, 32, 34), (12, 17, 40, 35), (7, 6, 36, 41), (17, 16, 42, 40), (8, 7, 41, 43), (16, 15, 44, 42), (9, 8, 43, 45), (15, 14, 46, 44), (10, 9, 45, 47), (14, 13, 48, 46), (5, 10, 47, 49), (13, 11, 50, 48), (37, 24, 51, 19), (27, 26, 34, 52), (24, 23, 53, 51), (28, 27, 52, 54), (23, 22, 55, 53), (29, 28, 54, 56), (22, 21, 57, 55), (30, 29, 56, 58), (21, 20, 59, 57), (25, 30, 58, 60), (20, 18, 61, 59), (0, 5, 49, 64), (11, 1, 67, 50), (18, 2, 69, 61), (3, 25, 60, 62), (134, 66, 33, 126), (65, 38, 69, 2), (135, 62, 60, 124), (68, 39, 67, 1), (78, 75, 134, 116), (136, 67, 39, 127), (0, 63, 119, 74), (74, 119, 137, 79), (72, 79, 90, 88, 86, 84, 82, 80, 73), (70, 78, 101, 99, 97, 95, 93, 91, 71), (75, 72, 73, 76, 92, 94, 96, 98, 100), (74, 70, 71, 77, 81, 83, 85, 87, 89), (30, 25, 100, 98), (9, 10, 87, 85), (64, 118, 4, 31), (18, 20, 99, 101), (13, 14, 86, 88), (75, 78, 70, 72), (5, 0, 74, 89), (10, 5, 89, 87), (12, 26, 76, 73), (1, 11, 90, 79), (11, 13, 88, 90), (37, 6, 77, 71), (2, 18, 101, 78), (24, 37, 71, 91), (25, 3, 75, 100), (26, 27, 92, 76), (79, 72, 70, 74), (23, 24, 91, 93), (17, 12, 73, 80), (27, 28, 94, 92), (6, 7, 81, 77), (22, 23, 93, 95), (16, 17, 80, 82), (28, 29, 96, 94), (7, 8, 83, 81), (21, 22, 95, 97), (15, 16, 82, 84), (123, 114, 115, 124), (122, 113, 114, 123), (121, 112, 113, 122), (120, 111, 112, 121), (32, 110, 111, 120), (125, 103, 110, 32), (47, 108, 109, 49), (45, 107, 108, 47), (43, 106, 107, 45), (41, 105, 106, 43), (36, 104, 105, 41), (19, 103, 104, 36), (31, 4, 119, 63), (49, 109, 118, 64), (38, 102, 117, 69), (64, 31, 63, 0), (52, 120, 121, 54), (54, 121, 122, 56), (56, 122, 123, 58), (58, 123, 124, 60), (118, 136, 127, 4), (117, 135, 124, 115), (116, 134, 126, 102), (108, 132, 133, 109), (107, 131, 132, 108), (106, 130, 131, 107), (105, 129, 130, 106), (104, 128, 129, 105), (103, 125, 128, 104), (4, 127, 137, 119), (109, 133, 136, 118), (102, 126, 135, 117), (68, 1, 79, 137), (3, 66, 134, 75), (62, 33, 66, 3)])
me_cube.polygons.foreach_set('use_smooth', [True] * 126)
me_cube.polygons.foreach_set('material_index', [0, 0, 0, 0, 0, 0, 0, 0, 0, 0, 0, 0, 0, 0, 0, 0, 0, 0, 0, 0, 0, 0, 0, 0, 0, 0, 0, 0, 0, 0, 0, 0, 0, 0, 0, 0, 0, 0, 0, 0, 0, 0, 0, 0, 0, 0, 0, 0, 0, 0, 0, 0, 0, 0, 0, 0, 0, 0, 0, 0, 1, 1, 1, 1, 0, 0, 0, 0, 0, 1, 0, 0, 0, 0, 0, 0, 0, 0, 0, 0, 1, 0, 0, 0, 0, 0, 0, 0, 0, 0, 0, 0, 0, 0, 0, 0, 0, 0, 0, 0, 0, 0, 0, 0, 0, 0, 0, 0, 0, 0, 0, 0, 0, 0, 0, 0, 0, 0, 0, 0, 0, 0, 0, 0, 0, 0])
_uv = me_cube.uv_layers.new(name='UVMap')
_uv.uv.foreach_set('vector', [0.3576, 0.5, 0.3576, 0.507, 0.3576, 0.507, 0.4431, 0.4826, 0.8428, 0.7201, 0.8256, 0.7296, 0.8256, 0.7296, 0.8428, 0.7201, 0.6172, 0.5, 0.625, 0.5, 0.625, 0.507, 0.6172, 0.507, 0.3537, 0.709, 0.3428, 0.7201, 0.3428, 0.7201, 0.3537, 0.709, 0.6172, 0.05303, 0.625, 0.05303, 0.625, 0.243, 0.6172, 0.243, 0.1744, 0.7296, 0.1572, 0.7201, 0.1572, 0.7201, 0.1744, 0.7296, 0.6172, 0.25, 0.625, 0.25, 0.625, 0.2674, 0.6172, 0.2674, 0.6172, 0.875, 0.625, 0.875, 0.625, 0.9074, 0.6172, 0.9074, 0.6172, 0.9074, 0.625, 0.9074, 0.625, 0.9375, 0.6172, 0.9375, 0.6172, 0.9375, 0.625, 0.9375, 0.625, 1.0, 0.6172, 1.0, 0.6172, 0.0, 0.625, 0.0, 0.625, 0.02652, 0.6172, 0.02652, 0.6172, 0.02652, 0.625, 0.02652, 0.625, 0.03931, 0.6172, 0.03931, 0.6172, 0.03931, 0.625, 0.03931, 0.625, 0.05303, 0.6172, 0.05303, 0.4431, 0.875, 0.375, 0.875, 0.375, 0.8426, 0.4431, 0.8426, 0.4431, 0.8426, 0.375, 0.8426, 0.375, 0.8125, 0.4431, 0.8125, 0.4431, 0.8125, 0.375, 0.8125, 0.375, 0.75, 0.4431, 0.75, 0.4431, 0.75, 0.375, 0.75, 0.375, 0.7235, 0.4431, 0.7235, 0.4431, 0.7235, 0.375, 0.7235, 0.375, 0.7107, 0.4431, 0.7107, 0.4431, 0.7107, 0.375, 0.7107, 0.375, 0.697, 0.4431, 0.697, 0.6572, 0.7201, 0.6463, 0.709, 0.6463, 0.709, 0.6572, 0.7201, 0.375, 0.4826, 0.4431, 0.4826, 0.4431, 0.5, 0.375, 0.5, 0.625, 0.8426, 0.6172, 0.8426, 0.6172, 0.8125, 0.625, 0.8125, 0.7224, 0.7414, 0.75, 0.743, 0.75, 0.75, 0.7176, 0.7482, 0.2224, 0.7414, 0.25, 0.743, 0.25, 0.75, 0.2176, 0.7482, 0.375, 0.507, 0.4431, 0.507, 0.4431, 0.697, 0.375, 0.697, 0.625, 0.875, 0.6172, 0.875, 0.6172, 0.8426, 0.625, 0.8426, 0.75, 0.743, 0.7776, 0.7414, 0.7824, 0.7482, 0.75, 0.75, 0.1967, 0.7369, 0.2224, 0.7414, 0.2176, 0.7482, 0.1875, 0.7429, 0.7776, 0.7414, 0.8033, 0.7369, 0.8125, 0.7429, 0.7824, 0.7482, 0.1744, 0.7296, 0.1967, 0.7369, 0.1875, 0.7429, 0.1616, 0.7345, 0.8033, 0.7369, 0.8256, 0.7296, 0.8384, 0.7345, 0.8125, 0.7429, 0.1572, 0.7201, 0.1744, 0.7296, 0.1616, 0.7345, 0.1417, 0.7235, 0.8256, 0.7296, 0.8428, 0.7201, 0.8583, 0.7235, 0.8384, 0.7345, 0.1463, 0.709, 0.1572, 0.7201, 0.1417, 0.7235, 0.1293, 0.7107, 0.8428, 0.7201, 0.8537, 0.709, 0.8707, 0.7107, 0.8583, 0.7235, 0.1424, 0.6965, 0.1463, 0.709, 0.1293, 0.7107, 0.125, 0.697, 0.8537, 0.709, 0.8576, 0.6965, 0.875, 0.697, 0.8707, 0.7107, 0.25, 0.743, 0.2776, 0.7414, 0.2824, 0.7482, 0.25, 0.75, 0.6967, 0.7369, 0.7224, 0.7414, 0.7176, 0.7482, 0.6875, 0.7429, 0.2776, 0.7414, 0.3033, 0.7369, 0.3125, 0.7429, 0.2824, 0.7482, 0.6744, 0.7296, 0.6967, 0.7369, 0.6875, 0.7429, 0.6616, 0.7345, 0.3033, 0.7369, 0.3256, 0.7296, 0.3384, 0.7345, 0.3125, 0.7429, 0.6572, 0.7201, 0.6744, 0.7296, 0.6616, 0.7345, 0.6417, 0.7235, 0.3256, 0.7296, 0.3428, 0.7201, 0.3583, 0.7235, 0.3384, 0.7345, 0.6463, 0.709, 0.6572, 0.7201, 0.6417, 0.7235, 0.6293, 0.7107, 0.3428, 0.7201, 0.3537, 0.709, 0.3707, 0.7107, 0.3583, 0.7235, 0.6424, 0.6965, 0.6463, 0.709, 0.6293, 0.7107, 0.625, 0.697, 0.3537, 0.709, 0.3576, 0.6965, 0.375, 0.697, 0.3707, 0.7107, 0.1424, 0.507, 0.1424, 0.6965, 0.125, 0.697, 0.125, 0.507, 0.8576, 0.6965, 0.8576, 0.507, 0.875, 0.507, 0.875, 0.697, 0.3576, 0.6965, 0.3576, 0.507, 0.375, 0.507, 0.375, 0.697, 0.6424, 0.507, 0.6424, 0.6965, 0.625, 0.697, 0.625, 0.507, 0.6172, 0.4826, 0.625, 0.4826, 0.625, 0.5, 0.6172, 0.5, 0.3576, 0.5, 0.375, 0.5, 0.375, 0.507, 0.3576, 0.507, 0.6172, 0.507, 0.625, 0.507, 0.625, 0.697, 0.6172, 0.697, 0.8576, 0.5, 0.875, 0.5, 0.875, 0.507, 0.8576, 0.507, 0.3576, 0.507, 0.6424, 0.507, 0.6172, 0.4826, 0.4431, 0.4826, 0.6172, 0.243, 0.625, 0.243, 0.625, 0.25, 0.6172, 0.25, 0.1424, 0.507, 0.375, 0.2674, 0.4431, 0.2674, 0.1424, 0.507, 0.1424, 0.507, 0.4431, 0.2674, 0.6172, 0.2674, 0.8576, 0.507, 0.75, 0.507, 0.8576, 0.507, 0.8576, 0.6965, 0.8537, 0.709, 0.8428, 0.7201, 0.8256, 0.7296, 0.8033, 0.7369, 0.7776, 0.7414, 0.75, 0.743, 0.25, 0.507, 0.3576, 0.507, 0.3576, 0.6965, 0.3537, 0.709, 0.3428, 0.7201, 0.3256, 0.7296, 0.3033, 0.7369, 0.2776, 0.7414, 0.25, 0.743, 0.6424, 0.507, 0.75, 0.507, 0.75, 0.743, 0.7224, 0.7414, 0.6967, 0.7369, 0.6744, 0.7296, 0.6572, 0.7201, 0.6463, 0.709, 0.6424, 0.6965, 0.1424, 0.507, 0.25, 0.507, 0.25, 0.743, 0.2224, 0.7414, 0.1967, 0.7369, 0.1744, 0.7296, 0.1572, 0.7201, 0.1463, 0.709, 0.1424, 0.6965, 0.6463, 0.709, 0.6424, 0.6965, 0.6424, 0.6965, 0.6463, 0.709, 0.1572, 0.7201, 0.1463, 0.709, 0.1463, 0.709, 0.1572, 0.7201, 0.375, 0.243, 0.4431, 0.243, 0.4431, 0.25, 0.375, 0.25, 0.3576, 0.6965, 0.3537, 0.709, 0.3537, 0.709, 0.3576, 0.6965, 0.8537, 0.709, 0.8428, 0.7201, 0.8428, 0.7201, 0.8537, 0.709, 0.6424, 0.507, 0.3576, 0.507, 0.25, 0.507, 0.75, 0.507, 0.1424, 0.6965, 0.1424, 0.507, 0.1424, 0.507, 0.1424, 0.6965, 0.1463, 0.709, 0.1424, 0.6965, 0.1424, 0.6965, 0.1463, 0.709, 0.75, 0.743, 0.7224, 0.7414, 0.7224, 0.7414, 0.75, 0.743, 0.8576, 0.507, 0.8576, 0.6965, 0.8576, 0.6965, 0.8576, 0.507, 0.8576, 0.6965, 0.8537, 0.709, 0.8537, 0.709, 0.8576, 0.6965, 0.25, 0.743, 0.2224, 0.7414, 0.2224, 0.7414, 0.25, 0.743, 0.3576, 0.507, 0.3576, 0.6965, 0.3576, 0.6965, 0.3576, 0.507, 0.2776, 0.7414, 0.25, 0.743, 0.25, 0.743, 0.2776, 0.7414, 0.6424, 0.6965, 0.6424, 0.507, 0.6424, 0.507, 0.6424, 0.6965, 0.7224, 0.7414, 0.6967, 0.7369, 0.6967, 0.7369, 0.7224, 0.7414, 0.8576, 0.507, 0.75, 0.507, 0.25, 0.507, 0.1424, 0.507, 0.3033, 0.7369, 0.2776, 0.7414, 0.2776, 0.7414, 0.3033, 0.7369, 0.7776, 0.7414, 0.75, 0.743, 0.75, 0.743, 0.7776, 0.7414, 0.6967, 0.7369, 0.6744, 0.7296, 0.6744, 0.7296, 0.6967, 0.7369, 0.2224, 0.7414, 0.1967, 0.7369, 0.1967, 0.7369, 0.2224, 0.7414, 0.3256, 0.7296, 0.3033, 0.7369, 0.3033, 0.7369, 0.3256, 0.7296, 0.8033, 0.7369, 0.7776, 0.7414, 0.7776, 0.7414, 0.8033, 0.7369, 0.6744, 0.7296, 0.6572, 0.7201, 0.6572, 0.7201, 0.6744, 0.7296, 0.1967, 0.7369, 0.1744, 0.7296, 0.1744, 0.7296, 0.1967, 0.7369, 0.3428, 0.7201, 0.3256, 0.7296, 0.3256, 0.7296, 0.3428, 0.7201, 0.8256, 0.7296, 0.8033, 0.7369, 0.8033, 0.7369, 0.8256, 0.7296, 0.6172, 0.7107, 0.4431, 0.7107, 0.4431, 0.697, 0.6172, 0.697, 0.6172, 0.7235, 0.4431, 0.7235, 0.4431, 0.7107, 0.6172, 0.7107, 0.6172, 0.75, 0.4431, 0.75, 0.4431, 0.7235, 0.6172, 0.7235, 0.6172, 0.8125, 0.4431, 0.8125, 0.4431, 0.75, 0.6172, 0.75, 0.6172, 0.8426, 0.4431, 0.8426, 0.4431, 0.8125, 0.6172, 0.8125, 0.6172, 0.875, 0.4431, 0.875, 0.4431, 0.8426, 0.6172, 0.8426, 0.375, 0.03931, 0.4431, 0.03931, 0.4431, 0.05303, 0.375, 0.05303, 0.375, 0.02652, 0.4431, 0.02652, 0.4431, 0.03931, 0.375, 0.03931, 0.375, 0.0, 0.4431, 0.0, 0.4431, 0.02652, 0.375, 0.02652, 0.375, 0.9375, 0.4431, 0.9375, 0.4431, 1.0, 0.375, 1.0, 0.375, 0.9074, 0.4431, 0.9074, 0.4431, 0.9375, 0.375, 0.9375, 0.375, 0.875, 0.4431, 0.875, 0.4431, 0.9074, 0.375, 0.9074, 0.375, 0.25, 0.4431, 0.25, 0.4431, 0.2674, 0.375, 0.2674, 0.375, 0.05303, 0.4431, 0.05303, 0.4431, 0.243, 0.375, 0.243, 0.375, 0.5, 0.4431, 0.5, 0.4431, 0.507, 0.375, 0.507, 0.125, 0.507, 0.125, 0.5, 0.1424, 0.5, 0.1424, 0.507, 0.625, 0.8125, 0.6172, 0.8125, 0.6172, 0.75, 0.625, 0.75, 0.625, 0.75, 0.6172, 0.75, 0.6172, 0.7235, 0.625, 0.7235, 0.625, 0.7235, 0.6172, 0.7235, 0.6172, 0.7107, 0.625, 0.7107, 0.625, 0.7107, 0.6172, 0.7107, 0.6172, 0.697, 0.625, 0.697, 0.4431, 0.243, 0.6172, 0.243, 0.6172, 0.25, 0.4431, 0.25, 0.4431, 0.507, 0.6172, 0.507, 0.6172, 0.697, 0.4431, 0.697, 0.4431, 0.4826, 0.6172, 0.4826, 0.6172, 0.5, 0.4431, 0.5, 0.4431, 0.03931, 0.6172, 0.03931, 0.6172, 0.05303, 0.4431, 0.05303, 0.4431, 0.02652, 0.6172, 0.02652, 0.6172, 0.03931, 0.4431, 0.03931, 0.4431, 0.0, 0.6172, 0.0, 0.6172, 0.02652, 0.4431, 0.02652, 0.4431, 0.9375, 0.6172, 0.9375, 0.6172, 1.0, 0.4431, 1.0, 0.4431, 0.9074, 0.6172, 0.9074, 0.6172, 0.9375, 0.4431, 0.9375, 0.4431, 0.875, 0.6172, 0.875, 0.6172, 0.9074, 0.4431, 0.9074, 0.4431, 0.25, 0.6172, 0.25, 0.6172, 0.2674, 0.4431, 0.2674, 0.4431, 0.05303, 0.6172, 0.05303, 0.6172, 0.243, 0.4431, 0.243, 0.4431, 0.5, 0.6172, 0.5, 0.6172, 0.507, 0.4431, 0.507, 0.8576, 0.5, 0.8576, 0.507, 0.8576, 0.507, 0.6172, 0.2674, 0.6424, 0.507, 0.6424, 0.5, 0.6172, 0.4826, 0.6424, 0.507, 0.625, 0.507, 0.625, 0.5, 0.6424, 0.5, 0.6424, 0.507])
me_cube.materials.append(mat_book)
me_cube.materials.append(mat_papier)
me_cube.update()
me_cube_001 = bpy.data.meshes.new('Cube.001')
me_cube_001.from_pydata([(-0.03525, 0.5, -0.5), (-0.03525, 0.5, 0.5), (0.03525, 0.5, -0.5), (0.03525, 0.5, 0.5), (0.03525, -0.4839, 0.5), (0.03525, -0.4839, -0.5), (-0.03525, -0.4839, 0.5), (-0.03525, -0.4839, -0.5), (-0.02248, 0.5, -0.5), (0.02248, 0.5, -0.5), (0.02248, 0.5, 0.5), (-0.02248, 0.5, 0.5), (0.02248, -0.5, -0.5), (-0.02248, -0.5, -0.5), (-0.02248, -0.5, 0.5), (0.02248, -0.5, 0.5), (-0.02248, -0.4839, 0.5), (0.02248, -0.4839, 0.5), (0.02248, -0.4839, -0.5), (-0.02248, -0.4839, -0.5), (-0.03525, -0.4952, -0.5), (-0.0304, -0.5, -0.5), (-0.03501, -0.4966, -0.5), (-0.03433, -0.498, -0.5), (-0.03325, -0.4991, -0.5), (-0.0319, -0.4998, -0.5), (-0.0304, -0.5, 0.5), (-0.03525, -0.4952, 0.5), (-0.0319, -0.4998, 0.5), (-0.03325, -0.4991, 0.5), (-0.03433, -0.498, 0.5), (-0.03501, -0.4966, 0.5), (0.03525, -0.4952, -0.5), (0.0304, -0.5, -0.5), (0.03501, -0.4966, -0.5), (0.03433, -0.498, -0.5), (0.03325, -0.4991, -0.5), (0.0319, -0.4998, -0.5), (0.0304, -0.5, 0.5), (0.03525, -0.4952, 0.5), (0.0319, -0.4998, 0.5), (0.03325, -0.4991, 0.5), (0.03433, -0.498, 0.5), (0.03501, -0.4966, 0.5), (0.0, -0.4839, 0.5), (0.0, -0.4839, -0.5), (0.02248, -0.4839, -0.4868), (0.0, -0.5, 0.5), (-0.02248, 0.4813, -0.4868), (0.0, -0.5, -0.5), (0.0, -0.4839, 0.4908), (0.02248, -0.4839, 0.4908), (-0.02248, -0.4839, 0.4908), (-0.02248, 0.5, 0.4908), (0.02248, 0.5, 0.4908), (0.02248, 0.5, -0.4868), (-0.02248, 0.5, -0.4868), (-0.02248, -0.4839, -0.4868), (0.0, -0.4839, -0.4868), (0.0, 0.4813, -0.4868), (0.0, 0.4813, 0.4908), (0.02248, 0.4813, 0.4908), (-0.02248, 0.4813, 0.4908), (0.02248, 0.4813, -0.4868)], [], [(19, 13, 21, 25, 24, 23, 22, 20, 7), (18, 5, 32, 34, 35, 36, 37, 33, 12), (8, 19, 7, 0), (19, 45, 49, 13), (5, 4, 39, 32), (33, 38, 15, 12), (9, 55, 54, 10, 3, 2), (1, 6, 16, 11), (4, 17, 15, 38, 40, 41, 42, 43, 39), (44, 47, 15, 17), (0, 7, 6, 1), (47, 49, 12, 15), (21, 13, 14, 26), (7, 20, 27, 6), (16, 44, 50, 52), (9, 2, 5, 18), (47, 14, 13, 49), (17, 10, 54, 61, 51), (2, 3, 4, 5), (3, 10, 17, 4), (28, 29, 24, 25), (45, 19, 57, 58), (63, 46, 58, 59), (31, 27, 20, 22), (30, 31, 22, 23), (29, 30, 23, 24), (38, 33, 37, 40), (40, 37, 36, 41), (41, 36, 35, 42), (42, 35, 34, 43), (43, 34, 32, 39), (26, 28, 25, 21), (44, 16, 14, 47), (61, 63, 59, 60), (8, 0, 1, 11, 53, 56), (18, 12, 49, 45), (6, 27, 31, 30, 29, 28, 26, 14, 16), (19, 8, 56, 48, 57), (62, 52, 50, 60), (11, 16, 52, 62, 53), (44, 17, 51, 50), (54, 55, 63, 61), (9, 18, 46, 63, 55), (18, 45, 58, 46), (56, 53, 62, 48), (60, 59, 48, 62), (60, 50, 51, 61), (59, 58, 57, 48)])
me_cube_001.polygons.foreach_set('use_smooth', [True] * 48)
me_cube_001.polygons.foreach_set('material_index', [0, 0, 0, 0, 0, 0, 0, 0, 0, 0, 0, 0, 0, 0, 0, 0, 0, 0, 0, 0, 0, 0, 1, 0, 0, 0, 0, 0, 0, 0, 0, 0, 0, 1, 0, 0, 0, 0, 1, 0, 0, 0, 0, 0, 0, 1, 1, 1])
_uv = me_cube_001.uv_layers.new(name='UVMap')
_uv.uv.foreach_set('vector', [0.3718, 0.746, 0.3718, 0.75, 0.3738, 0.75, 0.3742, 0.7499, 0.3745, 0.7498, 0.3748, 0.7495, 0.3749, 0.7492, 0.375, 0.7488, 0.375, 0.746, 0.3718, 0.746, 0.375, 0.746, 0.375, 0.7488, 0.3749, 0.7492, 0.3748, 0.7495, 0.3745, 0.7498, 0.3742, 0.7499, 0.3738, 0.75, 0.3718, 0.75, 0.3718, 0.5, 0.3718, 0.746, 0.375, 0.746, 0.375, 0.5, 0.3718, 0.746, 0.25, 0.746, 0.25, 0.75, 0.3718, 0.75, 0.375, 0.746, 0.625, 0.746, 0.625, 0.7488, 0.375, 0.7488, 0.375, 0.7512, 0.625, 0.7512, 0.625, 0.7532, 0.375, 0.7532, 0.375, 0.4968, 0.3783, 0.4968, 0.6227, 0.4968, 0.625, 0.4968, 0.625, 0.5, 0.375, 0.5, 0.625, 0.5, 0.625, 0.746, 0.6282, 0.746, 0.6282, 0.5, 0.625, 0.746, 0.6282, 0.746, 0.6282, 0.75, 0.6262, 0.75, 0.6258, 0.7499, 0.6255, 0.7498, 0.6252, 0.7495, 0.6251, 0.7492, 0.625, 0.7488, 0.75, 0.746, 0.75, 0.75, 0.6282, 0.75, 0.6282, 0.746, 0.375, 0.5, 0.375, 0.746, 0.625, 0.746, 0.625, 0.5, 0.625, 0.875, 0.375, 0.875, 0.375, 0.7532, 0.625, 0.7532, 0.375, 0.7512, 0.375, 0.7532, 0.625, 0.7532, 0.625, 0.7512, 0.375, 0.746, 0.375, 0.7488, 0.625, 0.7488, 0.625, 0.746, 0.6282, 0.746, 0.75, 0.746, 0.75, 0.746, 0.6282, 0.746, 0.3718, 0.5, 0.375, 0.5, 0.375, 0.746, 0.3718, 0.746, 0.625, 0.875, 0.625, 0.7532, 0.375, 0.7532, 0.375, 0.875, 0.6282, 0.746, 0.6282, 0.5, 0.6282, 0.5, 0.6282, 0.5047, 0.6282, 0.746, 0.375, 0.5, 0.625, 0.5, 0.625, 0.746, 0.375, 0.746, 0.625, 0.5, 0.6282, 0.5, 0.6282, 0.746, 0.625, 0.746, 0.625, 0.7508, 0.625, 0.7505, 0.375, 0.7505, 0.375, 0.7508, 0.25, 0.746, 0.3718, 0.746, 0.3718, 0.746, 0.25, 0.746, 0.3718, 0.5047, 0.3718, 0.746, 0.25, 0.746, 0.25, 0.5, 0.625, 0.7492, 0.625, 0.7488, 0.375, 0.7488, 0.375, 0.7492, 0.625, 0.7495, 0.625, 0.7492, 0.375, 0.7492, 0.375, 0.7495, 0.625, 0.7505, 0.625, 0.7495, 0.375, 0.7495, 0.375, 0.7505, 0.625, 0.7512, 0.375, 0.7512, 0.375, 0.7508, 0.625, 0.7508, 0.625, 0.7508, 0.375, 0.7508, 0.375, 0.7505, 0.625, 0.7505, 0.625, 0.7505, 0.375, 0.7505, 0.375, 0.7495, 0.625, 0.7495, 0.625, 0.7495, 0.375, 0.7495, 0.375, 0.7492, 0.625, 0.7492, 0.625, 0.7492, 0.375, 0.7492, 0.375, 0.7488, 0.625, 0.7488, 0.625, 0.7512, 0.625, 0.7508, 0.375, 0.7508, 0.375, 0.7512, 0.75, 0.746, 0.6282, 0.746, 0.6282, 0.75, 0.75, 0.75, 0.6227, 0.4968, 0.375, 0.4968, 0.375, 0.375, 0.625, 0.375, 0.375, 0.4968, 0.375, 0.5, 0.625, 0.5, 0.625, 0.4968, 0.6227, 0.4968, 0.3783, 0.4968, 0.3718, 0.746, 0.3718, 0.75, 0.25, 0.75, 0.25, 0.746, 0.625, 0.746, 0.625, 0.7488, 0.6251, 0.7492, 0.6252, 0.7495, 0.6255, 0.7498, 0.6258, 0.7499, 0.6262, 0.75, 0.6282, 0.75, 0.6282, 0.746, 0.3718, 0.746, 0.3718, 0.5, 0.3718, 0.5, 0.3718, 0.5047, 0.3718, 0.746, 0.6282, 0.5047, 0.6282, 0.746, 0.75, 0.746, 0.75, 0.5, 0.6282, 0.5, 0.6282, 0.746, 0.6282, 0.746, 0.6282, 0.5047, 0.6282, 0.5, 0.75, 0.746, 0.6282, 0.746, 0.6282, 0.746, 0.75, 0.746, 0.6227, 0.4968, 0.3783, 0.4968, 0.3783, 0.4968, 0.6227, 0.4968, 0.3718, 0.5, 0.3718, 0.746, 0.3718, 0.746, 0.3718, 0.5047, 0.3718, 0.5, 0.3718, 0.746, 0.25, 0.746, 0.25, 0.746, 0.3718, 0.746, 0.3783, 0.4968, 0.6227, 0.4968, 0.6227, 0.4968, 0.3783, 0.4968, 0.625, 0.375, 0.375, 0.375, 0.3783, 0.4968, 0.625, 0.4968, 0.75, 0.5, 0.75, 0.746, 0.6282, 0.746, 0.6282, 0.5, 0.25, 0.5, 0.25, 0.746, 0.3718, 0.746, 0.3718, 0.5])
me_cube_001.materials.append(mat_mag)
me_cube_001.materials.append(mat_papier)
me_cube_001.update()

# ---- objects
ob_module = bpy.data.objects.new('Module', me_plane_012)
ob_book = bpy.data.objects.new('Book', me_cube)
ob_mag = bpy.data.objects.new('Mag', me_cube_001)
_N = ng_gnx_bookcase.nodes; _L = ng_gnx_bookcase.links
n0 = _N.new('NodeGroupInput'); n0.name = 'Group Input'; n0.location = (30, -289)
n1 = _N.new('NodeGroupOutput'); n1.name = 'Group Output'; n1.location = (8999, 419)
n2 = _N.new('GeometryNodeBake'); n2.name = 'Bake'; n2.location = (30, -97)
n2.width = 157
n3 = _N.new('GeometryNodeMeshCube'); n3.name = 'Cube'; n3.location = (2013, -350)
n4 = _N.new('GeometryNodeJoinGeometry'); n4.name = 'Join Geometry'; n4.location = (8088, 371)
n4.hide = True
n5 = _N.new('ShaderNodeCombineXYZ'); n5.name = 'Combine XYZ'; n5.location = (1006, -396)
n6 = _N.new('GeometryNodeSetPosition'); n6.name = 'Set Position'; n6.location = (2658, -321)
n7 = _N.new('ShaderNodeMath'); n7.name = 'Math'; n7.location = (1903, -565)
n7.operation = 'DIVIDE'
n7.inputs[1].default_value = 2.0
n8 = _N.new('ShaderNodeCombineXYZ'); n8.name = 'Combine XYZ.001'; n8.location = (2494, -434)
n9 = _N.new('ShaderNodeMath'); n9.name = 'Math.001'; n9.location = (762, -424)
n10 = _N.new('GeometryNodeDuplicateElements'); n10.name = 'Duplicate Elements'; n10.location = (2840, -252)
n10.domain = 'FACE'
n11 = _N.new('GeometryNodeSetPosition'); n11.name = 'Set Position.001'; n11.location = (3624, -258)
n11.width = 155
n12 = _N.new('ShaderNodeMath'); n12.name = 'Math.002'; n12.location = (3042, -354)
n12.operation = 'MULTIPLY'
n13 = _N.new('ShaderNodeCombineXYZ'); n13.name = 'Combine XYZ.002'; n13.location = (3224, -349)
n14 = _N.new('NodeGroupInput'); n14.name = 'Group Input.003'; n14.location = (2846, -456)
n15 = _N.new('NodeGroupInput'); n15.name = 'Group Input.004'; n15.location = (2261, -128)
n16 = _N.new('ShaderNodeMath'); n16.name = 'Math.005'; n16.location = (2464, -208)
n16.inputs[1].default_value = 1.0
n17 = _N.new('GeometryNodeMeshCube'); n17.name = 'Cube.001'; n17.location = (1324, -909)
n18 = _N.new('ShaderNodeCombineXYZ'); n18.name = 'Combine XYZ.005'; n18.location = (1006, -893)
n19 = _N.new('ShaderNodeMath'); n19.name = 'Math.006'; n19.location = (828, -993)
n19.operation = 'SUBTRACT'
n20 = _N.new('GeometryNodeSetPosition'); n20.name = 'Set Position.004'; n20.location = (1502, -896)
n21 = _N.new('ShaderNodeMath'); n21.name = 'Math.007'; n21.location = (1023, -1211)
n21.operation = 'DIVIDE'
n21.inputs[1].default_value = 2.0
n22 = _N.new('ShaderNodeCombineXYZ'); n22.name = 'Combine XYZ.006'; n22.location = (1322, -1120)
n23 = _N.new('GeometryNodeDuplicateElements'); n23.name = 'Duplicate Elements.002'; n23.location = (1677, -831)
n23.domain = 'FACE'
n24 = _N.new('NodeGroupInput'); n24.name = 'Group Input.005'; n24.location = (1505, -1052)
n25 = _N.new('GeometryNodeSetPosition'); n25.name = 'Set Position.005'; n25.location = (2229, -807)
n26 = _N.new('ShaderNodeMath'); n26.name = 'Math.008'; n26.location = (1889, -902)
n26.operation = 'MULTIPLY'
n27 = _N.new('ShaderNodeCombineXYZ'); n27.name = 'Combine XYZ.007'; n27.location = (2049, -903)
n28 = _N.new('NodeGroupInput'); n28.name = 'Group Input.006'; n28.location = (1720, -1053)
n29 = _N.new('GeometryNodeDuplicateElements'); n29.name = 'Duplicate Elements.003'; n29.location = (2441, -1098)
n29.domain = 'FACE'
n29.inputs[2].default_value = 2
n30 = _N.new('GeometryNodeSetPosition'); n30.name = 'Set Position.006'; n30.location = (2931, -1073)
n31 = _N.new('ShaderNodeMath'); n31.name = 'Math.009'; n31.location = (2609, -1153)
n31.operation = 'MULTIPLY'
n32 = _N.new('ShaderNodeCombineXYZ'); n32.name = 'Combine XYZ.008'; n32.location = (2770, -1157)
n33 = _N.new('NodeGroupInput'); n33.name = 'Group Input.007'; n33.location = (2258, -1363)
n34 = _N.new('ShaderNodeMath'); n34.name = 'Math.010'; n34.location = (2439, -1287)
n35 = _N.new('GeometryNodeSetPosition'); n35.name = 'Set Position.007'; n35.location = (8820, 418)
n36 = _N.new('GeometryNodeJoinGeometry'); n36.name = 'Join Geometry.001'; n36.location = (4229, -242)
n36.hide = True
n37 = _N.new('GeometryNodeSetMaterial'); n37.name = 'Set Material.001'; n37.location = (4820, -194)
n38 = _N.new('GeometryNodeGroup'); n38.name = 'Group.040'; n38.location = (382, -43)
n38.node_tree = ng_nodegroup_001
n38.inputs[1].default_value = 0
n39 = _N.new('GeometryNodeObjectInfo'); n39.name = 'Object Info.001'; n39.location = (210, -116)
n40 = _N.new('GeometryNodeGroup'); n40.name = 'Group.041'; n40.location = (573, -40)
n40.node_tree = ng_nodegroup_001
n41 = _N.new('GeometryNodeGroup'); n41.name = 'Group.042'; n41.location = (753, -40)
n41.node_tree = ng_nodegroup_001
n42 = _N.new('ShaderNodeMath'); n42.name = 'Math.013'; n42.location = (831, -623)
n42.operation = 'DIVIDE'
n42.inputs[1].default_value = 2.0
n43 = _N.new('ShaderNodeMath'); n43.name = 'Math.014'; n43.location = (1008, -523)
n43.operation = 'MULTIPLY'
n43.inputs[1].default_value = -1.0
n44 = _N.new('NodeReroute'); n44.name = 'Reroute'; n44.location = (294, -734)
n44.width = 12
n44.socket_idname = 'NodeSocketFloat'
n45 = _N.new('NodeReroute'); n45.name = 'Reroute.003'; n45.location = (779, -953)
n45.width = 12
n45.socket_idname = 'NodeSocketFloat'
n46 = _N.new('NodeReroute'); n46.name = 'Reroute.004'; n46.location = (779, -1122)
n46.width = 12
n46.socket_idname = 'NodeSocketFloat'
n47 = _N.new('NodeReroute'); n47.name = 'Reroute.005'; n47.location = (683, -692)
n47.width = 12
n47.socket_idname = 'NodeSocketFloat'
n48 = _N.new('NodeReroute'); n48.name = 'Reroute.006'; n48.location = (683, -533)
n48.width = 12
n48.socket_idname = 'NodeSocketFloat'
n49 = _N.new('NodeReroute'); n49.name = 'Reroute.007'; n49.location = (779, -600)
n49.width = 12
n49.socket_idname = 'NodeSocketFloat'
n50 = _N.new('NodeReroute'); n50.name = 'Reroute.008'; n50.location = (976, -600)
n50.width = 12
n50.socket_idname = 'NodeSocketFloat'
n51 = _N.new('NodeReroute'); n51.name = 'Reroute.009'; n51.location = (975, -499)
n51.width = 12
n51.socket_idname = 'NodeSocketFloat'
n52 = _N.new('NodeReroute'); n52.name = 'Reroute.010'; n52.location = (1186, -556)
n52.width = 12
n52.socket_idname = 'NodeSocketFloat'
n53 = _N.new('NodeReroute'); n53.name = 'Reroute.011'; n53.location = (1186, -1180)
n53.width = 12
n53.socket_idname = 'NodeSocketFloat'
n54 = _N.new('NodeGroupInput'); n54.name = 'Group Input.008'; n54.location = (8087, 149)
n55 = _N.new('ShaderNodeCombineXYZ'); n55.name = 'Combine XYZ.003'; n55.location = (8636, 318)
n56 = _N.new('ShaderNodeMath'); n56.name = 'Math.003'; n56.location = (2274, -482)
n56.operation = 'DIVIDE'
n56.inputs[1].default_value = -2.0
n57 = _N.new('NodeReroute'); n57.name = 'Reroute.012'; n57.location = (779, -732)
n57.width = 12
n57.socket_idname = 'NodeSocketFloat'
n58 = _N.new('NodeReroute'); n58.name = 'Reroute.013'; n58.location = (943, -478)
n58.width = 12
n58.socket_idname = 'NodeSocketFloat'
n59 = _N.new('NodeReroute'); n59.name = 'Reroute.014'; n59.location = (941, -581)
n59.width = 12
n59.socket_idname = 'NodeSocketFloat'
n60 = _N.new('NodeReroute'); n60.name = 'Reroute.015'; n60.location = (738, -582)
n60.width = 12
n60.socket_idname = 'NodeSocketFloat'
n61 = _N.new('NodeReroute'); n61.name = 'Reroute.016'; n61.location = (738, -715)
n61.width = 12
n61.socket_idname = 'NodeSocketFloat'
n62 = _N.new('NodeGroupInput'); n62.name = 'Group Input.009'; n62.location = (4485, -332)
n63 = _N.new('NodeGroupInput'); n63.name = 'Group Input.010'; n63.location = (2110, -599)
n64 = _N.new('ShaderNodeMath'); n64.name = 'Math.004'; n64.location = (827, -1168)
n64.operation = 'DIVIDE'
n64.inputs[1].default_value = -2.0
n65 = _N.new('NodeGroupInput'); n65.name = 'Group Input.011'; n65.location = (629, -1212)
n66 = _N.new('NodeReroute'); n66.name = 'Reroute.002'; n66.location = (2465, -495)
n66.width = 12
n66.socket_idname = 'NodeSocketFloat'
n67 = _N.new('GeometryNodeSwitch'); n67.name = 'Switch'; n67.location = (2649, -104)
n67.input_type = 'INT'
n68 = _N.new('GeometryNodeSwitch'); n68.name = 'Switch.001'; n68.location = (3532, -728)
n69 = _N.new('NodeGroupInput'); n69.name = 'Group Input.012'; n69.location = (3371, -757)
n70 = _N.new('GeometryNodeSwitch'); n70.name = 'Switch.003'; n70.location = (1844, -243)
n70.input_type = 'FLOAT'
n71 = _N.new('ShaderNodeMath'); n71.name = 'Math.011'; n71.location = (2237, -223)
n72 = _N.new('GeometryNodeMergeByDistance'); n72.name = 'Merge by Distance'; n72.location = (3849, -223)
n73 = _N.new('GeometryNodeMergeByDistance'); n73.name = 'Merge by Distance.001'; n73.location = (3708, -673)
n74 = _N.new('GeometryNodeGroup'); n74.name = 'Group'; n74.location = (4484, -164)
n74.node_tree = ng_smooth_by_angle
n74.inputs[1].default_value = 0.5236
n74.inputs[2].default_value = False
n75 = _N.new('GeometryNodeDeleteGeometry'); n75.name = 'Delete Geometry'; n75.location = (3208, -117)
n76 = _N.new('FunctionNodeCompare'); n76.name = 'Compare'; n76.location = (3034, -116)
n76.operation = 'EQUAL'
n76.data_type = 'INT'
n77 = _N.new('NodeGroupInput'); n77.name = 'Group Input.014'; n77.location = (3203, -40)
n78 = _N.new('GeometryNodeSwitch'); n78.name = 'Switch.004'; n78.location = (3393, -153)
n79 = _N.new('NodeReroute'); n79.name = 'Reroute.017'; n79.location = (738, -976)
n79.width = 12
n79.socket_idname = 'NodeSocketFloat'
n80 = _N.new('NodeGroupInput'); n80.name = 'Group Input.015'; n80.location = (3601, -488)
n81 = _N.new('GeometryNodeSwitch'); n81.name = 'Switch.005'; n81.location = (3281, -870)
n82 = _N.new('GeometryNodeSetPosition'); n82.name = 'Set Position.008'; n82.location = (2935, -905)
n83 = _N.new('ShaderNodeCombineXYZ'); n83.name = 'Combine XYZ.009'; n83.location = (2772, -995)
n84 = _N.new('NodeGroupInput'); n84.name = 'Group Input.016'; n84.location = (2438, -1008)
n85 = _N.new('ShaderNodeMath'); n85.name = 'Math.016'; n85.location = (2602, -970)
n86 = _N.new('NodeGroupInput'); n86.name = 'Group Input.017'; n86.location = (3114, -881)
n87 = _N.new('NodeGroupInput'); n87.name = 'Group Input.018'; n87.location = (30, -659)
n88 = _N.new('GeometryNodeSwitch'); n88.name = 'Switch.006'; n88.location = (313, -366)
n88.input_type = 'FLOAT'
n88.inputs[1].default_value = 0.0
n89 = _N.new('GeometryNodeSwitch'); n89.name = 'Switch.007'; n89.location = (313, -525)
n89.input_type = 'FLOAT'
n89.inputs[1].default_value = 0.0
n90 = _N.new('ShaderNodeMath'); n90.name = 'Math.015'; n90.location = (505, -520)
n91 = _N.new('GeometryNodeSwitch'); n91.name = 'Switch.008'; n91.location = (1841, -50)
n91.input_type = 'FLOAT'
n91.inputs[2].default_value = 0.0
n92 = _N.new('ShaderNodeMath'); n92.name = 'Math.017'; n92.location = (2046, -170)
n93 = _N.new('NodeGroupInput'); n93.name = 'Group Input.020'; n93.location = (1202, -343)
n94 = _N.new('GeometryNodeSwitch'); n94.name = 'Switch.009'; n94.location = (1643, -338)
n94.input_type = 'FLOAT'
n94.inputs[2].default_value = 0.0
n95 = _N.new('FunctionNodeBooleanMath'); n95.name = 'Boolean Math'; n95.location = (3782, -439)
n95.operation = 'OR'
n96 = _N.new('GeometryNodeSwitch'); n96.name = 'Switch.010'; n96.location = (4018, -393)
n97 = _N.new('NodeGroupInput'); n97.name = 'Group Input.021'; n97.location = (1168, -77)
n98 = _N.new('GeometryNodeSwitch'); n98.name = 'Switch.011'; n98.location = (1426, -267)
n98.input_type = 'FLOAT'
n98.inputs[2].default_value = 0.0
n99 = _N.new('ShaderNodeMath'); n99.name = 'Math.018'; n99.location = (1641, -179)
n100 = _N.new('NodeReroute'); n100.name = 'Reroute.018'; n100.location = (1613, -134)
n100.width = 12
n100.socket_idname = 'NodeSocketBool'
n101 = _N.new('NodeReroute'); n101.name = 'Reroute.019'; n101.location = (1613, -422)
n101.width = 12
n101.socket_idname = 'NodeSocketBool'
n102 = _N.new('NodeReroute'); n102.name = 'Reroute.020'; n102.location = (1357, -155)
n102.width = 12
n102.socket_idname = 'NodeSocketBool'
n103 = _N.new('NodeReroute'); n103.name = 'Reroute.021'; n103.location = (1815, -154)
n103.width = 12
n103.socket_idname = 'NodeSocketBool'
n104 = _N.new('NodeReroute'); n104.name = 'Reroute.022'; n104.location = (1815, -326)
n104.width = 12
n104.hide = True
n104.socket_idname = 'NodeSocketBool'
n105 = _N.new('NodeReroute'); n105.name = 'Reroute.023'; n105.location = (1815, -547)
n105.width = 12
n105.socket_idname = 'NodeSocketFloat'
n106 = _N.new('NodeReroute'); n106.name = 'Reroute.024'; n106.location = (1815, -350)
n106.width = 12
n106.socket_idname = 'NodeSocketFloat'
n107 = _N.new('NodeReroute'); n107.name = 'Reroute.025'; n107.location = (1375, -376)
n107.width = 12
n107.socket_idname = 'NodeSocketFloat'
n108 = _N.new('NodeReroute'); n108.name = 'Reroute.026'; n108.location = (1375, -446)
n108.width = 12
n108.socket_idname = 'NodeSocketFloat'
n109 = _N.new('NodeReroute'); n109.name = 'Reroute.001'; n109.location = (288, -494)
n109.width = 12
n109.socket_idname = 'NodeSocketFloat'
n110 = _N.new('NodeReroute'); n110.name = 'Reroute.027'; n110.location = (290, -653)
n110.width = 12
n110.socket_idname = 'NodeSocketFloat'
n111 = _N.new('NodeFrame'); n111.name = 'Frame'; n111.location = (2896, 129)
n111.label = 'BOOKCASE'
n111.width = 4990
n112 = _N.new('NodeFrame'); n112.name = 'Frame.001'; n112.location = (1842, 348)
n112.label = 'BOOKS'
n112.width = 923
n113 = _N.new('NodeFrame'); n113.name = 'Frame.002'; n113.location = (4710, 568)
n113.label = 'BAKE SIMULATION'
n113.width = 217
n114 = _N.new('NodeReroute'); n114.name = 'Reroute.028'; n114.location = (100, -45)
n114.width = 12
n115 = _N.new('GeometryNodeSwitch'); n115.name = 'Switch.002'; n115.location = (8266, 294)
n115.input_type = 'FLOAT'
n115.inputs[1].default_value = 0.0
n116 = _N.new('GeometryNodeSwitch'); n116.name = 'Switch.012'; n116.location = (8434, 246)
n116.input_type = 'FLOAT'
n116.inputs[1].default_value = 0.0
n117 = _N.new('GeometryNodeBoundBox'); n117.name = 'Bounding Box'; n117.location = (309, -200)
n118 = _N.new('GeometryNodeRealizeInstances'); n118.name = 'Realize Instances'; n118.location = (142, -199)
n119 = _N.new('ShaderNodeVectorMath'); n119.name = 'Vector Math'; n119.location = (464, -206)
n119.operation = 'SUBTRACT'
n120 = _N.new('ShaderNodeSeparateXYZ'); n120.name = 'Separate XYZ'; n120.location = (660, -260)
n121 = _N.new('GeometryNodeSetPosition'); n121.name = 'Set Position.002'; n121.location = (1273, -170)
n122 = _N.new('ShaderNodeCombineXYZ'); n122.name = 'Combine XYZ.004'; n122.location = (1016, -211)
n123 = _N.new('ShaderNodeMath'); n123.name = 'Math.012'; n123.location = (848, -204)
n123.operation = 'SUBTRACT'
n124 = _N.new('NodeGroupInput'); n124.name = 'Group Input.022'; n124.location = (1276, -62)
n125 = _N.new('GeometryNodeSwitch'); n125.name = 'Switch.013'; n125.location = (1503, -40)
n126 = _N.new('NodeFrame'); n126.name = 'Frame.003'; n126.location = (2895, 565)
n126.label = 'FLOW DIRECTION'
n126.width = 1673
n127 = _N.new('NodeGroupInput'); n127.name = 'Group Input.023'; n127.location = (660, -189)
n128 = _N.new('NodeReroute'); n128.name = 'Reroute.029'; n128.location = (1176, -155)
n128.width = 12
n128.socket_idname = 'NodeSocketGeometry'
n129 = _N.new('NodeReroute'); n129.name = 'Reroute.030'; n129.location = (35, -160)
n129.width = 12
n129.socket_idname = 'NodeSocketGeometry'
n0.parent = n112
n2.parent = n113
n3.parent = n111
n5.parent = n111
n6.parent = n111
n7.parent = n111
n8.parent = n111
n9.parent = n111
n10.parent = n111
n11.parent = n111
n12.parent = n111
n13.parent = n111
n14.parent = n111
n15.parent = n111
n16.parent = n111
n17.parent = n111
n18.parent = n111
n19.parent = n111
n20.parent = n111
n21.parent = n111
n22.parent = n111
n23.parent = n111
n24.parent = n111
n25.parent = n111
n26.parent = n111
n27.parent = n111
n28.parent = n111
n29.parent = n111
n30.parent = n111
n31.parent = n111
n32.parent = n111
n33.parent = n111
n34.parent = n111
n36.parent = n111
n37.parent = n111
n38.parent = n112
n39.parent = n112
n40.parent = n112
n41.parent = n112
n42.parent = n111
n43.parent = n111
n44.parent = n111
n45.parent = n111
n46.parent = n111
n47.parent = n111
n48.parent = n111
n49.parent = n111
n50.parent = n111
n51.parent = n111
n52.parent = n111
n53.parent = n111
n56.parent = n111
n57.parent = n111
n58.parent = n111
n59.parent = n111
n60.parent = n111
n61.parent = n111
n62.parent = n111
n63.parent = n111
n64.parent = n111
n65.parent = n111
n66.parent = n111
n67.parent = n111
n68.parent = n111
n69.parent = n111
n70.parent = n111
n71.parent = n111
n72.parent = n111
n73.parent = n111
n74.parent = n111
n75.parent = n111
n76.parent = n111
n77.parent = n111
n78.parent = n111
n79.parent = n111
n80.parent = n111
n81.parent = n111
n82.parent = n111
n83.parent = n111
n84.parent = n111
n85.parent = n111
n86.parent = n111
n87.parent = n111
n88.parent = n111
n89.parent = n111
n90.parent = n111
n91.parent = n111
n92.parent = n111
n93.parent = n111
n94.parent = n111
n95.parent = n111
n96.parent = n111
n97.parent = n111
n98.parent = n111
n99.parent = n111
n100.parent = n111
n101.parent = n111
n102.parent = n111
n103.parent = n111
n104.parent = n111
n105.parent = n111
n106.parent = n111
n107.parent = n111
n108.parent = n111
n109.parent = n111
n110.parent = n111
n114.parent = n113
n117.parent = n126
n118.parent = n126
n119.parent = n126
n120.parent = n126
n121.parent = n126
n122.parent = n126
n123.parent = n126
n124.parent = n126
n125.parent = n126
n127.parent = n126
n128.parent = n126
n129.parent = n126
_L.new(n37.outputs[0], n4.inputs[0])
_L.new(n9.outputs[0], n5.inputs[0])
_L.new(n5.outputs[0], n3.inputs[0])
_L.new(n3.outputs[0], n6.inputs[0])
_L.new(n66.outputs[0], n8.inputs[0])
_L.new(n8.outputs[0], n6.inputs[3])
_L.new(n48.outputs[0], n9.inputs[0])
_L.new(n47.outputs[0], n7.inputs[0])
_L.new(n6.outputs[0], n10.inputs[0])
_L.new(n10.outputs[1], n12.inputs[0])
_L.new(n13.outputs[0], n11.inputs[3])
_L.new(n12.outputs[0], n13.inputs[2])
_L.new(n14.outputs[3], n12.inputs[1])
_L.new(n67.outputs[0], n10.inputs[2])
_L.new(n19.outputs[0], n18.inputs[2])
_L.new(n18.outputs[0], n17.inputs[0])
_L.new(n17.outputs[0], n20.inputs[0])
_L.new(n21.outputs[0], n22.inputs[2])
_L.new(n22.outputs[0], n20.inputs[3])
_L.new(n19.outputs[0], n21.inputs[0])
_L.new(n20.outputs[0], n23.inputs[0])
_L.new(n24.outputs[2], n23.inputs[2])
_L.new(n26.outputs[0], n27.inputs[2])
_L.new(n28.outputs[3], n26.inputs[1])
_L.new(n27.outputs[0], n25.inputs[3])
_L.new(n23.outputs[1], n26.inputs[0])
_L.new(n25.outputs[0], n29.inputs[0])
_L.new(n29.outputs[0], n30.inputs[0])
_L.new(n32.outputs[0], n30.inputs[3])
_L.new(n29.outputs[1], n31.inputs[0])
_L.new(n31.outputs[0], n32.inputs[0])
_L.new(n34.outputs[0], n31.inputs[1])
_L.new(n33.outputs[1], n34.inputs[0])
_L.new(n4.outputs[0], n35.inputs[0])
_L.new(n72.outputs[0], n36.inputs[0])
_L.new(n74.outputs[0], n37.inputs[0])
_L.new(n0.outputs[1], n38.inputs[2])
_L.new(n0.outputs[12], n38.inputs[6])
_L.new(n0.outputs[13], n38.inputs[7])
_L.new(n0.outputs[3], n38.inputs[4])
_L.new(n0.outputs[14], n38.inputs[8])
_L.new(n0.outputs[2], n38.inputs[3])
_L.new(n0.outputs[11], n39.inputs[0])
_L.new(n39.outputs[4], n38.inputs[5])
_L.new(n38.outputs[0], n40.inputs[0])
_L.new(n38.outputs[2], n40.inputs[2])
_L.new(n38.outputs[6], n40.inputs[6])
_L.new(n38.outputs[1], n40.inputs[1])
_L.new(n38.outputs[7], n40.inputs[7])
_L.new(n38.outputs[4], n40.inputs[4])
_L.new(n38.outputs[8], n40.inputs[8])
_L.new(n38.outputs[3], n40.inputs[3])
_L.new(n38.outputs[5], n40.inputs[5])
_L.new(n35.outputs[0], n1.inputs[0])
_L.new(n40.outputs[0], n41.inputs[0])
_L.new(n40.outputs[1], n41.inputs[1])
_L.new(n40.outputs[2], n41.inputs[2])
_L.new(n40.outputs[6], n41.inputs[6])
_L.new(n40.outputs[7], n41.inputs[7])
_L.new(n40.outputs[4], n41.inputs[4])
_L.new(n40.outputs[8], n41.inputs[8])
_L.new(n40.outputs[3], n41.inputs[3])
_L.new(n40.outputs[5], n41.inputs[5])
_L.new(n33.outputs[5], n34.inputs[1])
_L.new(n42.outputs[0], n43.inputs[0])
_L.new(n105.outputs[0], n8.inputs[2])
_L.new(n46.outputs[0], n19.inputs[1])
_L.new(n45.outputs[0], n46.inputs[0])
_L.new(n45.outputs[0], n18.inputs[0])
_L.new(n47.outputs[0], n48.inputs[0])
_L.new(n57.outputs[0], n49.inputs[0])
_L.new(n49.outputs[0], n50.inputs[0])
_L.new(n51.outputs[0], n5.inputs[2])
_L.new(n50.outputs[0], n51.inputs[0])
_L.new(n43.outputs[0], n52.inputs[0])
_L.new(n53.outputs[0], n22.inputs[0])
_L.new(n52.outputs[0], n53.inputs[0])
_L.new(n55.outputs[0], n35.inputs[3])
_L.new(n58.outputs[0], n5.inputs[1])
_L.new(n56.outputs[0], n8.inputs[1])
_L.new(n57.outputs[0], n42.inputs[0])
_L.new(n59.outputs[0], n58.inputs[0])
_L.new(n60.outputs[0], n59.inputs[0])
_L.new(n61.outputs[0], n60.inputs[0])
_L.new(n79.outputs[0], n18.inputs[1])
_L.new(n62.outputs[6], n37.inputs[2])
_L.new(n64.outputs[0], n22.inputs[1])
_L.new(n65.outputs[3], n19.inputs[0])
_L.new(n63.outputs[4], n56.inputs[0])
_L.new(n65.outputs[4], n64.inputs[0])
_L.new(n15.outputs[2], n16.inputs[0])
_L.new(n16.outputs[0], n67.inputs[2])
_L.new(n15.outputs[2], n67.inputs[1])
_L.new(n15.outputs[7], n67.inputs[0])
_L.new(n25.outputs[0], n68.inputs[1])
_L.new(n69.outputs[10], n68.inputs[0])
_L.new(n7.outputs[0], n71.inputs[1])
_L.new(n2.outputs[0], n4.inputs[0])
_L.new(n11.outputs[0], n72.inputs[0])
_L.new(n68.outputs[0], n73.inputs[0])
_L.new(n36.outputs[0], n74.inputs[0])
_L.new(n10.outputs[0], n75.inputs[0])
_L.new(n76.outputs[0], n75.inputs[1])
_L.new(n10.outputs[1], n76.inputs[2])
_L.new(n77.outputs[8], n78.inputs[0])
_L.new(n10.outputs[0], n78.inputs[2])
_L.new(n75.outputs[0], n78.inputs[1])
_L.new(n78.outputs[0], n11.inputs[0])
_L.new(n61.outputs[0], n79.inputs[0])
_L.new(n23.outputs[0], n25.inputs[0])
_L.new(n30.outputs[0], n81.inputs[2])
_L.new(n83.outputs[0], n82.inputs[3])
_L.new(n84.outputs[1], n85.inputs[0])
_L.new(n84.outputs[5], n85.inputs[1])
_L.new(n85.outputs[0], n83.inputs[0])
_L.new(n25.outputs[0], n82.inputs[0])
_L.new(n81.outputs[0], n68.inputs[2])
_L.new(n82.outputs[0], n81.inputs[1])
_L.new(n86.outputs[9], n81.inputs[0])
_L.new(n87.outputs[1], n47.inputs[0])
_L.new(n87.outputs[4], n61.inputs[0])
_L.new(n87.outputs[5], n44.inputs[0])
_L.new(n88.outputs[0], n90.inputs[0])
_L.new(n89.outputs[0], n90.inputs[1])
_L.new(n90.outputs[0], n9.inputs[1])
_L.new(n91.outputs[0], n92.inputs[0])
_L.new(n71.outputs[0], n66.inputs[0])
_L.new(n70.outputs[0], n92.inputs[1])
_L.new(n94.outputs[0], n70.inputs[2])
_L.new(n80.outputs[9], n95.inputs[0])
_L.new(n80.outputs[10], n95.inputs[1])
_L.new(n95.outputs[0], n96.inputs[0])
_L.new(n73.outputs[0], n96.inputs[2])
_L.new(n96.outputs[0], n36.inputs[0])
_L.new(n92.outputs[0], n71.inputs[0])
_L.new(n108.outputs[0], n94.inputs[1])
_L.new(n102.outputs[0], n98.inputs[0])
_L.new(n98.outputs[0], n99.inputs[0])
_L.new(n52.outputs[0], n99.inputs[1])
_L.new(n99.outputs[0], n91.inputs[1])
_L.new(n100.outputs[0], n91.inputs[0])
_L.new(n104.outputs[0], n70.inputs[0])
_L.new(n107.outputs[0], n98.inputs[1])
_L.new(n97.outputs[9], n100.inputs[0])
_L.new(n101.outputs[0], n94.inputs[0])
_L.new(n100.outputs[0], n101.inputs[0])
_L.new(n97.outputs[10], n102.inputs[0])
_L.new(n102.outputs[0], n103.inputs[0])
_L.new(n103.outputs[0], n104.inputs[0])
_L.new(n52.outputs[0], n105.inputs[0])
_L.new(n106.outputs[0], n70.inputs[1])
_L.new(n105.outputs[0], n106.inputs[0])
_L.new(n93.outputs[5], n107.inputs[0])
_L.new(n107.outputs[0], n108.inputs[0])
_L.new(n44.outputs[0], n57.inputs[0])
_L.new(n57.outputs[0], n45.inputs[0])
_L.new(n109.outputs[0], n88.inputs[2])
_L.new(n110.outputs[0], n109.inputs[0])
_L.new(n44.outputs[0], n110.inputs[0])
_L.new(n110.outputs[0], n89.inputs[2])
_L.new(n87.outputs[10], n89.inputs[0])
_L.new(n87.outputs[9], n88.inputs[0])
_L.new(n54.outputs[9], n115.inputs[0])
_L.new(n54.outputs[5], n115.inputs[2])
_L.new(n115.outputs[0], n55.inputs[0])
_L.new(n54.outputs[8], n116.inputs[0])
_L.new(n54.outputs[5], n116.inputs[2])
_L.new(n116.outputs[0], n55.inputs[2])
_L.new(n129.outputs[0], n118.inputs[0])
_L.new(n118.outputs[0], n117.inputs[0])
_L.new(n117.outputs[2], n119.inputs[0])
_L.new(n117.outputs[1], n119.inputs[1])
_L.new(n119.outputs[0], n120.inputs[0])
_L.new(n123.outputs[0], n122.inputs[0])
_L.new(n122.outputs[0], n121.inputs[3])
_L.new(n120.outputs[0], n123.inputs[1])
_L.new(n128.outputs[0], n121.inputs[0])
_L.new(n121.outputs[0], n125.inputs[2])
_L.new(n128.outputs[0], n125.inputs[1])
_L.new(n125.outputs[0], n2.inputs[0])
_L.new(n124.outputs[15], n125.inputs[0])
_L.new(n127.outputs[1], n123.inputs[0])
_L.new(n129.outputs[0], n128.inputs[0])
_L.new(n41.outputs[0], n129.inputs[0])
n1.is_active_output = True

# ---- transforms, parenting, visibility, modifiers, constraints
ob_module.location = (0.0, 0.0, 0.0)
_m = ob_module.modifiers.new('GeometryNodes', 'NODES')
_m.node_group = ng_gnx_bookcase
_gi = [s.identifier for s in ng_gnx_bookcase.interface.items_tree if s.item_type == 'SOCKET' and s.in_out == 'INPUT']
_m[_gi[1]] = 3.0  # Length
_m[_gi[6]] = None  # Material
_m[_gi[9]] = True  # Left
_m[_gi[11]] = ob_book  # Book
_m[_gi[12]] = (0.7, 0.6, 1.0)  # Scale Min
_m[_gi[13]] = (0.9, 0.8, 1.2)  # Scale Max
_m[_gi[15]] = True  # R2L
_m.open_manage_panel = True
ob_book.location = (-2.105, 0.0, 0.0)
ob_book.hide_render = True
_m = ob_book.modifiers.new('Bevel', 'BEVEL')
_m.width = 0.01
_m.width_pct = 0.01
_m.segments = 2
_m.profile = 1.0
_m = ob_book.modifiers.new('Subdivision', 'SUBSURF')
_m.levels = 2
ob_mag.location = (-1.481, 0.0, 0.0)
ob_mag.hide_render = True
_m = ob_mag.modifiers.new('Smooth by Angle', 'NODES')
_m.node_group = ng_smooth_by_angle
_m.use_pin_to_last = True
_m.show_group_selector = False

# ---- collection membership
col_collection.objects.link(ob_module)
col_books.objects.link(ob_book)
col_books.objects.link(ob_mag)

# ---- scene / render settings (as saved in the file)
scene.frame_start = 1; scene.frame_end = 250; scene.frame_set(46)
scene.render.engine = 'CYCLES'
scene.cycles.samples = 256
bpy.context.view_layer.update()

# ---- added for rendering (the .blend has no active camera): camera
cam_auto = bpy.data.cameras.new('AutoCamera')
cam_auto.lens = 50.0
cam_auto.sensor_width = 36.0
cam_auto.clip_end = 1000.0
ob_auto_camera = bpy.data.objects.new('AutoCamera', cam_auto)
scene.collection.objects.link(ob_auto_camera)
ob_auto_camera.location = (5.82474, -5.56969, 4.92979)
ob_auto_camera.rotation_euler = (1.09748, -7.21219e-08, 0.694738)
scene.camera = ob_auto_camera
bpy.context.view_layer.update()
